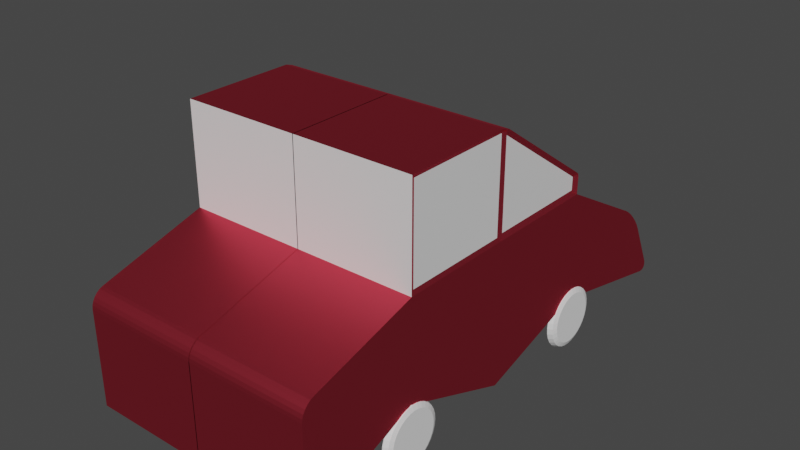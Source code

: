 # Source: Car.blend  (saved by Blender 2.82.7; exported with 4.5.12 LTS)
import bpy
from mathutils import Matrix  # noqa: F401  (used for matrix-valued properties, if any)

bpy.ops.wm.read_factory_settings(use_empty=True)
scene = bpy.context.scene
scene.name = 'Scene'

# ---- collections
col_collection = bpy.data.collections.new('Collection'); scene.collection.children.link(col_collection)

# ---- materials (node trees are filled in below, after node groups)
mat_material = bpy.data.materials.new('Material')
mat_material.alpha_threshold = 0.0
mat_material.use_transparent_shadow = False
mat_material.line_color = (0.0, 0.0, 0.0, 1.0)
mat_material_001 = bpy.data.materials.new('Material.001')
mat_material_001.use_transparent_shadow = False

# ---- material node trees
mat_material.use_nodes = True; mat_material.node_tree.nodes.clear()
_N = mat_material.node_tree.nodes; _L = mat_material.node_tree.links
n0 = _N.new('ShaderNodeOutputMaterial'); n0.name = 'Material Output'; n0.location = (300, 300)
n1 = _N.new('ShaderNodeBsdfAnisotropic'); n1.name = 'Glossy BSDF'; n1.location = (10, 300)
n1.distribution = 'GGX'
n1.inputs[0].default_value = (0.9799, 0.08868, 0.1397, 1.0)
n1.inputs[1].default_value = 0.4494
_L.new(n1.outputs[0], n0.inputs[0])
n0.is_active_output = True
mat_material_001.use_nodes = True; mat_material_001.node_tree.nodes.clear()
_N = mat_material_001.node_tree.nodes; _L = mat_material_001.node_tree.links
n0 = _N.new('ShaderNodeOutputMaterial'); n0.name = 'Material Output'; n0.location = (300, 300)
n1 = _N.new('ShaderNodeBsdfPrincipled'); n1.name = 'Principled BSDF'; n1.location = (10, 300)
n1.distribution = 'GGX'
n1.subsurface_method = 'BURLEY'
n1.inputs[3].default_value = 1.45
n1.inputs[27].default_value = (0.0, 0.0, 0.0, 1.0)
n1.inputs[28].default_value = 1.0
_L.new(n1.outputs[0], n0.inputs[0])
n0.is_active_output = True

# ---- world
world_world = bpy.data.worlds.new('World'); scene.world = world_world
world_world.use_nodes = True; world_world.node_tree.nodes.clear()
_N = world_world.node_tree.nodes; _L = world_world.node_tree.links
n0 = _N.new('ShaderNodeOutputWorld'); n0.name = 'World Output'; n0.location = (300, 300)
n1 = _N.new('ShaderNodeBackground'); n1.name = 'Background'; n1.location = (10, 300)
n1.inputs[0].default_value = (0.05088, 0.05088, 0.05088, 1.0)
_L.new(n1.outputs[0], n0.inputs[0])
n0.is_active_output = True
world_world.color = (0.05088, 0.05088, 0.05088)
world_world.use_sun_shadow = False
world_world.sun_shadow_jitter_overblur = 0.0

# ---- meshes
me_cube = bpy.data.meshes.new('Cube')
me_cube.from_pydata([(0.006921, -1.0, -1.0), (-2.18, -1.0, -1.0), (-2.18, 1.198, -0.182), (0.006921, 1.198, 1.63), (-2.148, 1.273, 1.705), (0.006921, 1.198, -0.182), (-2.126, 5.38, 1.715), (0.006921, 5.466, -0.3618), (-2.18, 5.466, -0.3618), (0.006921, 5.466, 1.63), (-2.18, 3.332, -1.0), (0.006921, 3.332, 1.63), (-2.148, 3.257, 1.705), (0.006921, 3.332, -1.0), (0.006921, 1.198, 3.471), (-2.148, 1.273, 3.396), (-2.148, 3.257, 3.396), (-2.126, 5.38, 1.954), (-2.18, 1.198, 1.63), (-2.126, 3.417, 1.715), (-2.18, 1.198, 3.471), (-2.126, 3.417, 3.309), (-2.18, 3.332, 1.63), (-2.18, 5.466, 1.63), (0.006921, 5.466, 1.957), (0.006921, 5.431, 2.023), (0.006921, 5.455, 1.994), (-2.18, 5.431, 2.023), (-2.18, 5.466, 1.957), (-2.16, 5.433, 1.982), (-2.18, 5.455, 1.994), (0.006921, 7.78, 0.08515), (0.006921, 7.243, 0.6469), (0.006921, 7.721, 0.1863), (0.006921, 7.642, 0.2939), (0.006921, 7.548, 0.4007), (0.006921, 7.445, 0.4995), (0.006921, 7.341, 0.5835), (-2.18, 7.243, 0.6469), (-2.18, 7.78, 0.08515), (-2.18, 7.341, 0.5835), (-2.18, 7.445, 0.4995), (-2.18, 7.548, 0.4007), (-2.18, 7.642, 0.2939), (-2.18, 7.721, 0.1863), (0.006921, 8.034, -0.9367), (0.006921, 8.188, -0.7401), (0.006921, 8.077, -0.9434), (0.006921, 8.115, -0.9435), (0.006921, 8.148, -0.9371), (0.006921, 8.176, -0.9243), (0.006921, 8.196, -0.9053), (0.006921, 8.21, -0.8808), (0.006921, 8.216, -0.8512), (0.006921, 8.214, -0.8173), (0.006921, 8.205, -0.78), (-2.18, 8.188, -0.7401), (-2.18, 8.034, -0.9367), (-2.18, 8.205, -0.78), (-2.18, 8.214, -0.8173), (-2.18, 8.216, -0.8512), (-2.18, 8.21, -0.8808), (-2.18, 8.196, -0.9053), (-2.18, 8.176, -0.9243), (-2.18, 8.148, -0.9371), (-2.18, 8.115, -0.9435), (-2.18, 8.077, -0.9434), (0.006921, 3.396, 3.427), (0.006921, 3.254, 3.471), (0.006921, 3.332, 3.393), (-2.18, 3.254, 3.471), (-2.18, 3.396, 3.427), (-2.158, 3.367, 3.405), (-2.18, 3.332, 3.393), (-2.158, 3.279, 3.418), (0.006921, -0.7711, 1.066), (0.006921, -1.0, 0.7619), (0.006921, -0.8303, 1.041), (0.006921, -0.8855, 1.001), (0.006921, -0.933, 0.9495), (0.006921, -0.9693, 0.8897), (0.006921, -0.9922, 0.8257), (-2.18, -1.0, 0.7619), (-2.18, -0.7711, 1.066), (-2.18, -0.9922, 0.8257), (-2.18, -0.9693, 0.8897), (-2.18, -0.933, 0.9495), (-2.18, -0.8855, 1.001), (-2.18, -0.8303, 1.041), (-0.006921, -1.0, -1.0), (2.18, -1.0, -1.0), (2.18, 1.198, -0.182), (-0.006921, 1.198, 1.63), (2.148, 1.273, 1.705), (-0.006921, 1.198, -0.182), (2.126, 5.38, 1.715), (-0.006921, 5.466, -0.3618), (2.18, 5.466, -0.3618), (-0.006921, 5.466, 1.63), (2.18, 3.332, -1.0), (-0.006921, 3.332, 1.63), (2.148, 3.257, 1.705), (-0.006921, 3.332, -1.0), (-0.006921, 1.198, 3.471), (2.148, 1.273, 3.396), (2.148, 3.257, 3.396), (2.126, 5.38, 1.954), (2.18, 1.198, 1.63), (2.126, 3.417, 1.715), (2.18, 1.198, 3.471), (2.126, 3.417, 3.309), (2.18, 3.332, 1.63), (2.18, 5.466, 1.63), (-0.006921, 5.466, 1.957), (-0.006921, 5.431, 2.023), (-0.006921, 5.455, 1.994), (2.18, 5.431, 2.023), (2.18, 5.466, 1.957), (2.16, 5.433, 1.982), (2.18, 5.455, 1.994), (-0.006921, 7.78, 0.08515), (-0.006921, 7.243, 0.6469), (-0.006921, 7.721, 0.1863), (-0.006921, 7.642, 0.2939), (-0.006921, 7.548, 0.4007), (-0.006921, 7.445, 0.4995), (-0.006921, 7.341, 0.5835), (2.18, 7.243, 0.6469), (2.18, 7.78, 0.08515), (2.18, 7.341, 0.5835), (2.18, 7.445, 0.4995), (2.18, 7.548, 0.4007), (2.18, 7.642, 0.2939), (2.18, 7.721, 0.1863), (-0.006921, 8.034, -0.9367), (-0.006921, 8.188, -0.7401), (-0.006921, 8.077, -0.9434), (-0.006921, 8.115, -0.9435), (-0.006921, 8.148, -0.9371), (-0.006921, 8.176, -0.9243), (-0.006921, 8.196, -0.9053), (-0.006921, 8.21, -0.8808), (-0.006921, 8.216, -0.8512), (-0.006921, 8.214, -0.8173), (-0.006921, 8.205, -0.78), (2.18, 8.188, -0.7401), (2.18, 8.034, -0.9367), (2.18, 8.205, -0.78), (2.18, 8.214, -0.8173), (2.18, 8.216, -0.8512), (2.18, 8.21, -0.8808), (2.18, 8.196, -0.9053), (2.18, 8.176, -0.9243), (2.18, 8.148, -0.9371), (2.18, 8.115, -0.9435), (2.18, 8.077, -0.9434), (-0.006921, 3.396, 3.427), (-0.006921, 3.254, 3.471), (-0.006921, 3.332, 3.393), (2.18, 3.254, 3.471), (2.18, 3.396, 3.427), (2.158, 3.367, 3.405), (2.18, 3.332, 3.393), (2.158, 3.279, 3.418), (-0.006921, -0.7711, 1.066), (-0.006921, -1.0, 0.7619), (-0.006921, -0.8303, 1.041), (-0.006921, -0.8855, 1.001), (-0.006921, -0.933, 0.9495), (-0.006921, -0.9693, 0.8897), (-0.006921, -0.9922, 0.8257), (2.18, -1.0, 0.7619), (2.18, -0.7711, 1.066), (2.18, -0.9922, 0.8257), (2.18, -0.9693, 0.8897), (2.18, -0.933, 0.9495), (2.18, -0.8855, 1.001), (2.18, -0.8303, 1.041)], [], [(1, 82, 84, 85, 86, 87, 88, 83, 18, 2), (3, 18, 83, 75), (2, 5, 0, 1), (0, 76, 82, 1), (32, 38, 23, 9), (13, 11, 3, 5), (10, 13, 5, 2), (12, 16, 74, 73, 22), (45, 47, 48, 49, 50, 51, 52, 53, 54, 55, 46, 31, 33, 34, 35, 36, 37, 32, 9, 7), (57, 45, 7, 8), (10, 22, 23, 8), (2, 18, 22, 10), (68, 70, 20, 14), (8, 7, 13, 10), (7, 9, 11, 13), (25, 27, 71, 67), (3, 11, 69, 68, 14), (6, 19, 21, 17), (9, 23, 28, 24), (12, 4, 15, 16), (18, 3, 14, 20), (4, 12, 22, 18), (21, 19, 22, 73, 72), (15, 4, 18, 20), (19, 6, 23, 22), (6, 17, 29, 28, 23), (17, 21, 72, 71, 27, 29), (27, 30, 29), (30, 28, 29), (27, 25, 26, 30), (30, 26, 24, 28), (16, 15, 20, 70, 74), (38, 32, 37, 40), (40, 37, 36, 41), (41, 36, 35, 42), (42, 35, 34, 43), (43, 34, 33, 44), (44, 33, 31, 39), (8, 23, 38, 40, 41, 42, 43, 44, 39, 56, 58, 59, 60, 61, 62, 63, 64, 65, 66, 57), (45, 57, 66, 47), (47, 66, 65, 48), (48, 65, 64, 49), (49, 64, 63, 50), (50, 63, 62, 51), (51, 62, 61, 52), (52, 61, 60, 53), (53, 60, 59, 54), (54, 59, 58, 55), (55, 58, 56, 46), (56, 39, 31, 46), (67, 68, 69), (70, 71, 72, 73, 74), (70, 68, 67, 71), (11, 9, 24, 26, 25, 67, 69), (75, 83, 88, 77), (77, 88, 87, 78), (78, 87, 86, 79), (79, 86, 85, 80), (80, 85, 84, 81), (81, 84, 82, 76), (5, 3, 75, 77, 78, 79, 80, 81, 76, 0), (90, 91, 107, 172, 177, 176, 175, 174, 173, 171), (92, 164, 172, 107), (91, 90, 89, 94), (89, 90, 171, 165), (121, 98, 112, 127), (102, 94, 92, 100), (99, 91, 94, 102), (101, 111, 162, 163, 105), (134, 96, 98, 121, 126, 125, 124, 123, 122, 120, 135, 144, 143, 142, 141, 140, 139, 138, 137, 136), (146, 97, 96, 134), (99, 97, 112, 111), (91, 99, 111, 107), (157, 103, 109, 159), (97, 99, 102, 96), (96, 102, 100, 98), (114, 156, 160, 116), (92, 103, 157, 158, 100), (95, 106, 110, 108), (98, 113, 117, 112), (101, 105, 104, 93), (107, 109, 103, 92), (93, 107, 111, 101), (110, 161, 162, 111, 108), (104, 109, 107, 93), (108, 111, 112, 95), (95, 112, 117, 118, 106), (106, 118, 116, 160, 161, 110), (116, 118, 119), (119, 118, 117), (116, 119, 115, 114), (119, 117, 113, 115), (105, 163, 159, 109, 104), (127, 129, 126, 121), (129, 130, 125, 126), (130, 131, 124, 125), (131, 132, 123, 124), (132, 133, 122, 123), (133, 128, 120, 122), (97, 146, 155, 154, 153, 152, 151, 150, 149, 148, 147, 145, 128, 133, 132, 131, 130, 129, 127, 112), (134, 136, 155, 146), (136, 137, 154, 155), (137, 138, 153, 154), (138, 139, 152, 153), (139, 140, 151, 152), (140, 141, 150, 151), (141, 142, 149, 150), (142, 143, 148, 149), (143, 144, 147, 148), (144, 135, 145, 147), (145, 135, 120, 128), (156, 158, 157), (159, 163, 162, 161, 160), (159, 160, 156, 157), (100, 158, 156, 114, 115, 113, 98), (164, 166, 177, 172), (166, 167, 176, 177), (167, 168, 175, 176), (168, 169, 174, 175), (169, 170, 173, 174), (170, 165, 171, 173), (94, 89, 165, 170, 169, 168, 167, 166, 164, 92)])
me_cube.polygons.foreach_set('material_index', [0, 0, 0, 0, 0, 0, 0, 0, 0, 0, 0, 0, 0, 0, 0, 1, 0, 1, 0, 1, 1, 0, 0, 0, 0, 0, 0, 0, 0, 0, 0, 0, 0, 0, 0, 0, 0, 0, 0, 0, 0, 0, 0, 0, 0, 0, 0, 0, 0, 0, 0, 0, 0, 0, 0, 0, 0, 0, 0, 0, 0, 0, 0, 0, 0, 0, 0, 0, 0, 0, 0, 0, 0, 0, 0, 0, 1, 0, 1, 0, 1, 1, 0, 0, 0, 0, 0, 0, 0, 0, 0, 0, 0, 0, 0, 0, 0, 0, 0, 0, 0, 0, 0, 0, 0, 0, 0, 0, 0, 0, 0, 0, 0, 0, 0, 0, 0, 0, 0, 0, 0, 0])
_uv = me_cube.uv_layers.new(name='UVMap')
_uv.uv.foreach_set('vector', [0.375, 0.0, 0.5952, 0.0, 0.6029, 0.0002268, 0.61, 0.0008916, 0.6161, 0.001949, 0.6209, 0.003328, 0.6239, 0.004933, 0.625, 0.006655, 0.625, 0.06391, 0.375, 0.06391, 0.625, 0.6861, 0.875, 0.6861, 0.875, 0.7433, 0.625, 0.7433, 0.125, 0.6861, 0.375, 0.6861, 0.375, 0.75, 0.125, 0.75, 0.375, 0.75, 0.5952, 0.75, 0.5952, 1.0, 0.375, 1.0, 0.625, 0.5104, 0.875, 0.5104, 0.875, 0.562, 0.625, 0.562, 0.375, 0.6241, 0.625, 0.6241, 0.625, 0.6861, 0.375, 0.6861, 0.125, 0.6241, 0.375, 0.6241, 0.375, 0.6861, 0.125, 0.6861, 0.625, 0.1238, 0.625, 0.1238, 0.625, 0.1244, 0.625, 0.1259, 0.625, 0.1259, 0.375, 0.5062, 0.3755, 0.5052, 0.3771, 0.5043, 0.3797, 0.5034, 0.3833, 0.5026, 0.3878, 0.5019, 0.3932, 0.5012, 0.3993, 0.5007, 0.4059, 0.5003, 0.4128, 0.5001, 0.4198, 0.5, 0.5621, 0.5, 0.579, 0.5002, 0.5959, 0.501, 0.6107, 0.5023, 0.619, 0.5047, 0.6235, 0.5076, 0.625, 0.5104, 0.625, 0.562, 0.375, 0.562, 0.125, 0.5062, 0.375, 0.5062, 0.375, 0.562, 0.125, 0.562, 0.375, 0.1259, 0.625, 0.1259, 0.625, 0.188, 0.375, 0.188, 0.375, 0.06391, 0.625, 0.06391, 0.625, 0.1259, 0.375, 0.1259, 0.625, 0.6263, 0.875, 0.6263, 0.875, 0.6861, 0.625, 0.6861, 0.125, 0.562, 0.375, 0.562, 0.375, 0.6241, 0.125, 0.6241, 0.375, 0.562, 0.625, 0.562, 0.625, 0.6241, 0.375, 0.6241, 0.625, 0.563, 0.875, 0.563, 0.875, 0.6222, 0.625, 0.6222, 0.625, 0.6861, 0.625, 0.6241, 0.625, 0.6241, 0.625, 0.6263, 0.625, 0.6861, 0.625, 0.1855, 0.625, 0.1284, 0.625, 0.1284, 0.625, 0.1855, 0.625, 0.562, 0.875, 0.562, 0.875, 0.562, 0.625, 0.562, 0.625, 0.1238, 0.625, 0.0661, 0.625, 0.0661, 0.625, 0.1238, 0.875, 0.6861, 0.625, 0.6861, 0.625, 0.6861, 0.875, 0.6861, 0.625, 0.0661, 0.625, 0.1238, 0.625, 0.1259, 0.625, 0.06391, 0.625, 0.1284, 0.625, 0.1284, 0.625, 0.1259, 0.625, 0.1259, 0.625, 0.127, 0.625, 0.0661, 0.625, 0.0661, 0.625, 0.06391, 0.625, 0.06391, 0.625, 0.1284, 0.625, 0.1855, 0.625, 0.188, 0.625, 0.1259, 0.625, 0.1855, 0.625, 0.1855, 0.625, 0.187, 0.625, 0.188, 0.625, 0.188, 0.625, 0.1855, 0.625, 0.1284, 0.625, 0.127, 0.625, 0.1278, 0.625, 0.187, 0.625, 0.187, 0.875, 0.563, 0.875, 0.5622, 0.8726, 0.562, 0.875, 0.5622, 0.875, 0.562, 0.8726, 0.562, 0.875, 0.563, 0.625, 0.563, 0.625, 0.5621, 0.875, 0.562, 0.875, 0.562, 0.625, 0.5621, 0.625, 0.562, 0.875, 0.562, 0.625, 0.1238, 0.625, 0.0661, 0.625, 0.06391, 0.625, 0.1237, 0.625, 0.1244, 0.875, 0.5104, 0.625, 0.5104, 0.625, 0.5074, 0.875, 0.5074, 0.875, 0.5074, 0.625, 0.5074, 0.625, 0.504, 0.875, 0.504, 0.875, 0.504, 0.625, 0.504, 0.625, 0.5, 0.875, 0.5, 0.625, 0.25, 0.625, 0.5, 0.6005, 0.5, 0.6005, 0.25, 0.6005, 0.25, 0.6005, 0.5, 0.5801, 0.5, 0.5801, 0.25, 0.5801, 0.25, 0.5801, 0.5, 0.5621, 0.5, 0.5621, 0.25, 0.375, 0.188, 0.625, 0.188, 0.625, 0.2396, 0.6235, 0.2424, 0.619, 0.2453, 0.6107, 0.2477, 0.5959, 0.249, 0.579, 0.2498, 0.5621, 0.25, 0.4198, 0.25, 0.4128, 0.2499, 0.4059, 0.2497, 0.3993, 0.2493, 0.3932, 0.2488, 0.3878, 0.2481, 0.3833, 0.2474, 0.3797, 0.2466, 0.3771, 0.2457, 0.3755, 0.2448, 0.375, 0.2438, 0.375, 0.5062, 0.125, 0.5062, 0.125, 0.5052, 0.375, 0.5052, 0.375, 0.5052, 0.125, 0.5052, 0.125, 0.5044, 0.375, 0.5044, 0.375, 0.5044, 0.125, 0.5044, 0.125, 0.5038, 0.375, 0.5038, 0.375, 0.5038, 0.125, 0.5038, 0.125, 0.5033, 0.375, 0.5033, 0.375, 0.5033, 0.125, 0.5033, 0.125, 0.5, 0.375, 0.5, 0.375, 0.5, 0.375, 0.25, 0.3989, 0.25, 0.3989, 0.5, 0.3989, 0.5, 0.3989, 0.25, 0.4025, 0.25, 0.4025, 0.5, 0.4025, 0.5, 0.4025, 0.25, 0.4073, 0.25, 0.4073, 0.5, 0.4073, 0.5, 0.4073, 0.25, 0.4131, 0.25, 0.4131, 0.5, 0.4131, 0.5, 0.4131, 0.25, 0.4198, 0.25, 0.4198, 0.5, 0.4198, 0.25, 0.5621, 0.25, 0.5621, 0.5, 0.4198, 0.5, 0.625, 0.6222, 0.625, 0.6256, 0.625, 0.6241, 0.875, 0.6263, 0.875, 0.6241, 0.8725, 0.6241, 0.875, 0.6241, 0.875, 0.6256, 0.875, 0.6263, 0.625, 0.6263, 0.625, 0.6222, 0.875, 0.6222, 0.625, 0.6241, 0.625, 0.562, 0.625, 0.562, 0.625, 0.5621, 0.625, 0.563, 0.625, 0.6222, 0.625, 0.6241, 0.625, 0.7433, 0.875, 0.7433, 0.875, 0.7451, 0.625, 0.7451, 0.625, 0.7451, 0.875, 0.7451, 0.875, 0.7469, 0.625, 0.7469, 0.625, 0.7469, 0.875, 0.7469, 0.875, 0.75, 0.625, 0.75, 0.625, 0.75, 0.625, 1.0, 0.6112, 1.0, 0.6112, 0.75, 0.6112, 0.75, 0.6112, 1.0, 0.6032, 1.0, 0.6032, 0.75, 0.6032, 0.75, 0.6032, 1.0, 0.5952, 1.0, 0.5952, 0.75, 0.375, 0.6861, 0.625, 0.6861, 0.625, 0.7433, 0.6239, 0.7451, 0.6209, 0.7467, 0.6161, 0.7481, 0.61, 0.7491, 0.6029, 0.7498, 0.5952, 0.75, 0.375, 0.75, 0.375, 0.0, 0.375, 0.06391, 0.625, 0.06391, 0.625, 0.006655, 0.6239, 0.004933, 0.6209, 0.003328, 0.6161, 0.001949, 0.61, 0.0008916, 0.6029, 0.0002268, 0.5952, 0.0, 0.625, 0.6861, 0.625, 0.7433, 0.875, 0.7433, 0.875, 0.6861, 0.125, 0.6861, 0.125, 0.75, 0.375, 0.75, 0.375, 0.6861, 0.375, 0.75, 0.375, 1.0, 0.5952, 1.0, 0.5952, 0.75, 0.625, 0.5104, 0.625, 0.562, 0.875, 0.562, 0.875, 0.5104, 0.375, 0.6241, 0.375, 0.6861, 0.625, 0.6861, 0.625, 0.6241, 0.125, 0.6241, 0.125, 0.6861, 0.375, 0.6861, 0.375, 0.6241, 0.625, 0.1238, 0.625, 0.1259, 0.625, 0.1259, 0.625, 0.1244, 0.625, 0.1238, 0.375, 0.5062, 0.375, 0.562, 0.625, 0.562, 0.625, 0.5104, 0.6235, 0.5076, 0.619, 0.5047, 0.6107, 0.5023, 0.5959, 0.501, 0.579, 0.5002, 0.5621, 0.5, 0.4198, 0.5, 0.4128, 0.5001, 0.4059, 0.5003, 0.3993, 0.5007, 0.3932, 0.5012, 0.3878, 0.5019, 0.3833, 0.5026, 0.3797, 0.5034, 0.3771, 0.5043, 0.3755, 0.5052, 0.125, 0.5062, 0.125, 0.562, 0.375, 0.562, 0.375, 0.5062, 0.375, 0.1259, 0.375, 0.188, 0.625, 0.188, 0.625, 0.1259, 0.375, 0.06391, 0.375, 0.1259, 0.625, 0.1259, 0.625, 0.06391, 0.625, 0.6263, 0.625, 0.6861, 0.875, 0.6861, 0.875, 0.6263, 0.125, 0.562, 0.125, 0.6241, 0.375, 0.6241, 0.375, 0.562, 0.375, 0.562, 0.375, 0.6241, 0.625, 0.6241, 0.625, 0.562, 0.625, 0.563, 0.625, 0.6222, 0.875, 0.6222, 0.875, 0.563, 0.625, 0.6861, 0.625, 0.6861, 0.625, 0.6263, 0.625, 0.6241, 0.625, 0.6241, 0.625, 0.1855, 0.625, 0.1855, 0.625, 0.1284, 0.625, 0.1284, 0.625, 0.562, 0.625, 0.562, 0.875, 0.562, 0.875, 0.562, 0.625, 0.1238, 0.625, 0.1238, 0.625, 0.0661, 0.625, 0.0661, 0.875, 0.6861, 0.875, 0.6861, 0.625, 0.6861, 0.625, 0.6861, 0.625, 0.0661, 0.625, 0.06391, 0.625, 0.1259, 0.625, 0.1238, 0.625, 0.1284, 0.625, 0.127, 0.625, 0.1259, 0.625, 0.1259, 0.625, 0.1284, 0.625, 0.0661, 0.625, 0.06391, 0.625, 0.06391, 0.625, 0.0661, 0.625, 0.1284, 0.625, 0.1259, 0.625, 0.188, 0.625, 0.1855, 0.625, 0.1855, 0.625, 0.188, 0.625, 0.188, 0.625, 0.187, 0.625, 0.1855, 0.625, 0.1855, 0.625, 0.187, 0.625, 0.187, 0.625, 0.1278, 0.625, 0.127, 0.625, 0.1284, 0.875, 0.563, 0.8726, 0.562, 0.875, 0.5622, 0.875, 0.5622, 0.8726, 0.562, 0.875, 0.562, 0.875, 0.563, 0.875, 0.562, 0.625, 0.5621, 0.625, 0.563, 0.875, 0.562, 0.875, 0.562, 0.625, 0.562, 0.625, 0.5621, 0.625, 0.1238, 0.625, 0.1244, 0.625, 0.1237, 0.625, 0.06391, 0.625, 0.0661, 0.875, 0.5104, 0.875, 0.5074, 0.625, 0.5074, 0.625, 0.5104, 0.875, 0.5074, 0.875, 0.504, 0.625, 0.504, 0.625, 0.5074, 0.875, 0.504, 0.875, 0.5, 0.625, 0.5, 0.625, 0.504, 0.625, 0.25, 0.6005, 0.25, 0.6005, 0.5, 0.625, 0.5, 0.6005, 0.25, 0.5801, 0.25, 0.5801, 0.5, 0.6005, 0.5, 0.5801, 0.25, 0.5621, 0.25, 0.5621, 0.5, 0.5801, 0.5, 0.375, 0.188, 0.375, 0.2438, 0.3755, 0.2448, 0.3771, 0.2457, 0.3797, 0.2466, 0.3833, 0.2474, 0.3878, 0.2481, 0.3932, 0.2488, 0.3993, 0.2493, 0.4059, 0.2497, 0.4128, 0.2499, 0.4198, 0.25, 0.5621, 0.25, 0.579, 0.2498, 0.5959, 0.249, 0.6107, 0.2477, 0.619, 0.2453, 0.6235, 0.2424, 0.625, 0.2396, 0.625, 0.188, 0.375, 0.5062, 0.375, 0.5052, 0.125, 0.5052, 0.125, 0.5062, 0.375, 0.5052, 0.375, 0.5044, 0.125, 0.5044, 0.125, 0.5052, 0.375, 0.5044, 0.375, 0.5038, 0.125, 0.5038, 0.125, 0.5044, 0.375, 0.5038, 0.375, 0.5033, 0.125, 0.5033, 0.125, 0.5038, 0.375, 0.5033, 0.375, 0.5, 0.125, 0.5, 0.125, 0.5033, 0.375, 0.5, 0.3989, 0.5, 0.3989, 0.25, 0.375, 0.25, 0.3989, 0.5, 0.4025, 0.5, 0.4025, 0.25, 0.3989, 0.25, 0.4025, 0.5, 0.4073, 0.5, 0.4073, 0.25, 0.4025, 0.25, 0.4073, 0.5, 0.4131, 0.5, 0.4131, 0.25, 0.4073, 0.25, 0.4131, 0.5, 0.4198, 0.5, 0.4198, 0.25, 0.4131, 0.25, 0.4198, 0.25, 0.4198, 0.5, 0.5621, 0.5, 0.5621, 0.25, 0.625, 0.6222, 0.625, 0.6241, 0.625, 0.6256, 0.875, 0.6263, 0.875, 0.6256, 0.875, 0.6241, 0.8725, 0.6241, 0.875, 0.6241, 0.875, 0.6263, 0.875, 0.6222, 0.625, 0.6222, 0.625, 0.6263, 0.625, 0.6241, 0.625, 0.6241, 0.625, 0.6222, 0.625, 0.563, 0.625, 0.5621, 0.625, 0.562, 0.625, 0.562, 0.625, 0.7433, 0.625, 0.7451, 0.875, 0.7451, 0.875, 0.7433, 0.625, 0.7451, 0.625, 0.7469, 0.875, 0.7469, 0.875, 0.7451, 0.625, 0.7469, 0.625, 0.75, 0.875, 0.75, 0.875, 0.7469, 0.625, 0.75, 0.6112, 0.75, 0.6112, 1.0, 0.625, 1.0, 0.6112, 0.75, 0.6032, 0.75, 0.6032, 1.0, 0.6112, 1.0, 0.6032, 0.75, 0.5952, 0.75, 0.5952, 1.0, 0.6032, 1.0, 0.375, 0.6861, 0.375, 0.75, 0.5952, 0.75, 0.6029, 0.7498, 0.61, 0.7491, 0.6161, 0.7481, 0.6209, 0.7467, 0.6239, 0.7451, 0.625, 0.7433, 0.625, 0.6861])
me_cube.materials.append(mat_material)
me_cube.materials.append(mat_material_001)
me_cube.use_remesh_preserve_volume = False
me_cube.use_remesh_preserve_attributes = False
me_cube.use_mirror_vertex_groups = False
me_cube.update()
me_circle = bpy.data.meshes.new('Circle')
me_circle.from_pydata([(0.0, 1.0, 0.0), (-0.1951, 0.9808, 0.0), (-0.3827, 0.9239, 0.0), (-0.5556, 0.8315, 0.0), (-0.7071, 0.7071, 0.0), (-0.8315, 0.5556, 0.0), (-0.9239, 0.3827, 0.0), (-0.9808, 0.1951, 0.0), (-1.0, 7.55e-08, 0.0), (-0.9808, -0.1951, 0.0), (-0.9239, -0.3827, 0.0), (-0.8315, -0.5556, 0.0), (-0.7071, -0.7071, 0.0), (-0.5556, -0.8315, 0.0), (-0.3827, -0.9239, 0.0), (-0.1951, -0.9808, 0.0), (3.258e-07, -1.0, 0.0), (0.1951, -0.9808, 0.0), (0.3827, -0.9239, 0.0), (0.5556, -0.8315, 0.0), (0.7071, -0.7071, 0.0), (0.8315, -0.5556, 0.0), (0.9239, -0.3827, 0.0), (0.9808, -0.1951, 0.0), (1.0, 9.656e-07, 0.0), (0.9808, 0.1951, 0.0), (0.9239, 0.3827, 0.0), (0.8315, 0.5556, 0.0), (0.7071, 0.7071, 0.0), (0.5556, 0.8315, 0.0), (0.3827, 0.9239, 0.0), (0.1951, 0.9808, 0.0), (-0.1951, 0.9808, 0.02164), (-0.1581, 0.7947, 0.2105), (-0.1842, 0.9263, 0.1552), (-1.583e-07, 0.8102, 0.2105), (0.0, 1.0, 0.02164), (-4.657e-08, 0.9444, 0.1552), (-0.3827, 0.9239, 0.02164), (-0.3101, 0.7486, 0.2105), (-0.3614, 0.8725, 0.1552), (-0.5556, 0.8315, 0.02164), (-0.4501, 0.6737, 0.2105), (-0.5247, 0.7853, 0.1552), (-0.7071, 0.7071, 0.02164), (-0.5729, 0.5729, 0.2105), (-0.6678, 0.6678, 0.1552), (-0.8315, 0.5556, 0.02164), (-0.6737, 0.4501, 0.2105), (-0.7853, 0.5247, 0.1552), (-0.9239, 0.3827, 0.02164), (-0.7486, 0.3101, 0.2105), (-0.8725, 0.3614, 0.1552), (-0.9808, 0.1951, 0.02164), (-0.7947, 0.1581, 0.2105), (-0.9263, 0.1842, 0.1552), (-1.0, 7.55e-08, 0.02164), (-0.8102, 2.049e-08, 0.2105), (-0.9444, 5.926e-08, 0.1552), (-0.9808, -0.1951, 0.02164), (-0.7947, -0.1581, 0.2105), (-0.9263, -0.1842, 0.1552), (-0.9239, -0.3827, 0.02164), (-0.7486, -0.3101, 0.2105), (-0.8725, -0.3614, 0.1552), (-0.8315, -0.5556, 0.02164), (-0.6737, -0.4501, 0.2105), (-0.7853, -0.5247, 0.1552), (-0.7071, -0.7071, 0.02164), (-0.5729, -0.5729, 0.2105), (-0.6678, -0.6678, 0.1552), (-0.5556, -0.8315, 0.02164), (-0.4501, -0.6737, 0.2105), (-0.5247, -0.7853, 0.1552), (-0.3827, -0.9239, 0.02164), (-0.3101, -0.7486, 0.2105), (-0.3614, -0.8725, 0.1552), (-0.1951, -0.9808, 0.02164), (-0.1581, -0.7947, 0.2105), (-0.1842, -0.9263, 0.1552), (3.258e-07, -1.0, 0.02164), (2.086e-07, -0.8102, 0.2105), (2.915e-07, -0.9444, 0.1552), (0.1951, -0.9808, 0.02164), (0.1581, -0.7947, 0.2105), (0.1842, -0.9263, 0.1552), (0.3827, -0.9239, 0.02164), (0.3101, -0.7486, 0.2105), (0.3614, -0.8725, 0.1552), (0.5556, -0.8315, 0.02164), (0.4501, -0.6737, 0.2105), (0.5247, -0.7853, 0.1552), (0.7071, -0.7071, 0.02164), (0.5729, -0.5729, 0.2105), (0.6678, -0.6678, 0.1552), (0.8315, -0.5556, 0.02164), (0.6737, -0.4501, 0.2105), (0.7853, -0.5247, 0.1552), (0.9239, -0.3827, 0.02164), (0.7486, -0.3101, 0.2105), (0.8725, -0.3614, 0.1552), (0.9808, -0.1951, 0.02164), (0.7947, -0.1581, 0.2105), (0.9263, -0.1842, 0.1552), (1.0, 9.656e-07, 0.02164), (0.8102, 9.201e-07, 0.2105), (0.9444, 9.522e-07, 0.1552), (0.9808, 0.1951, 0.02164), (0.7947, 0.1581, 0.2105), (0.9263, 0.1842, 0.1552), (0.9239, 0.3827, 0.02164), (0.7486, 0.3101, 0.2105), (0.8725, 0.3614, 0.1552), (0.8315, 0.5556, 0.02164), (0.6737, 0.4501, 0.2105), (0.7853, 0.5247, 0.1552), (0.7071, 0.7071, 0.02164), (0.5729, 0.5729, 0.2105), (0.6678, 0.6678, 0.1552), (0.5556, 0.8315, 0.02164), (0.4501, 0.6737, 0.2105), (0.5247, 0.7853, 0.1552), (0.3827, 0.9239, 0.02164), (0.3101, 0.7486, 0.2105), (0.3614, 0.8725, 0.1552), (0.1951, 0.9808, 0.02164), (0.1581, 0.7947, 0.2105), (0.1842, 0.9263, 0.1552)], [], [(1, 0, 31, 30, 29, 28, 27, 26, 25, 24, 23, 22, 21, 20, 19, 18, 17, 16, 15, 14, 13, 12, 11, 10, 9, 8, 7, 6, 5, 4, 3, 2), (1, 2, 38, 32), (25, 26, 110, 107), (12, 13, 71, 68), (26, 27, 113, 110), (13, 14, 74, 71), (27, 28, 116, 113), (14, 15, 77, 74), (33, 39, 42, 45, 48, 51, 54, 57, 60, 63, 66, 69, 72, 75, 78, 81, 84, 87, 90, 93, 96, 99, 102, 105, 108, 111, 114, 117, 120, 123, 126, 35), (28, 29, 119, 116), (15, 16, 80, 77), (31, 0, 36, 125), (29, 30, 122, 119), (16, 17, 83, 80), (3, 4, 44, 41), (30, 31, 125, 122), (17, 18, 86, 83), (4, 5, 47, 44), (18, 19, 89, 86), (5, 6, 50, 47), (2, 3, 41, 38), (19, 20, 92, 89), (6, 7, 53, 50), (20, 21, 95, 92), (7, 8, 56, 53), (21, 22, 98, 95), (8, 9, 59, 56), (22, 23, 101, 98), (9, 10, 62, 59), (23, 24, 104, 101), (10, 11, 65, 62), (24, 25, 107, 104), (11, 12, 68, 65), (33, 35, 37, 34), (34, 37, 36, 32), (39, 33, 34, 40), (40, 34, 32, 38), (42, 39, 40, 43), (43, 40, 38, 41), (45, 42, 43, 46), (46, 43, 41, 44), (48, 45, 46, 49), (49, 46, 44, 47), (51, 48, 49, 52), (52, 49, 47, 50), (54, 51, 52, 55), (55, 52, 50, 53), (57, 54, 55, 58), (58, 55, 53, 56), (60, 57, 58, 61), (61, 58, 56, 59), (63, 60, 61, 64), (64, 61, 59, 62), (66, 63, 64, 67), (67, 64, 62, 65), (69, 66, 67, 70), (70, 67, 65, 68), (72, 69, 70, 73), (73, 70, 68, 71), (75, 72, 73, 76), (76, 73, 71, 74), (78, 75, 76, 79), (79, 76, 74, 77), (81, 78, 79, 82), (82, 79, 77, 80), (84, 81, 82, 85), (85, 82, 80, 83), (87, 84, 85, 88), (88, 85, 83, 86), (90, 87, 88, 91), (91, 88, 86, 89), (93, 90, 91, 94), (94, 91, 89, 92), (96, 93, 94, 97), (97, 94, 92, 95), (99, 96, 97, 100), (100, 97, 95, 98), (102, 99, 100, 103), (103, 100, 98, 101), (105, 102, 103, 106), (106, 103, 101, 104), (108, 105, 106, 109), (109, 106, 104, 107), (111, 108, 109, 112), (112, 109, 107, 110), (114, 111, 112, 115), (115, 112, 110, 113), (117, 114, 115, 118), (118, 115, 113, 116), (120, 117, 118, 121), (121, 118, 116, 119), (123, 120, 121, 124), (124, 121, 119, 122), (126, 123, 124, 127), (127, 124, 122, 125), (35, 126, 127, 37), (37, 127, 125, 36), (0, 1, 32, 36)])
_uv = me_circle.uv_layers.new(name='UVMap')
_uv.uv.foreach_set('vector', [0.0, 0.0, 0.0, 0.0, 0.0, 0.0, 0.0, 0.0, 0.0, 0.0, 0.0, 0.0, 0.0, 0.0, 0.0, 0.0, 0.0, 0.0, 0.0, 0.0, 0.0, 0.0, 0.0, 0.0, 0.0, 0.0, 0.0, 0.0, 0.0, 0.0, 0.0, 0.0, 0.0, 0.0, 0.0, 0.0, 0.0, 0.0, 0.0, 0.0, 0.0, 0.0, 0.0, 0.0, 0.0, 0.0, 0.0, 0.0, 0.0, 0.0, 0.0, 0.0, 0.0, 0.0, 0.0, 0.0, 0.0, 0.0, 0.0, 0.0, 0.0, 0.0, 0.0, 0.0, 0.0, 0.0, 0.0, 0.0, 0.0, 0.0, 0.0, 0.0, 0.0, 0.0, 0.0, 0.0, 0.0, 0.0, 0.0, 0.0, 0.0, 0.0, 0.0, 0.0, 0.0, 0.0, 0.0, 0.0, 0.0, 0.0, 0.0, 0.0, 0.0, 0.0, 0.0, 0.0, 0.0, 0.0, 0.0, 0.0, 0.0, 0.0, 0.0, 0.0, 0.0, 0.0, 0.0, 0.0, 0.0, 0.0, 0.0, 0.0, 0.0, 0.0, 0.0, 0.0, 0.0, 0.0, 0.0, 0.0, 0.0, 0.0, 0.0, 0.0, 0.0, 0.0, 0.0, 0.0, 0.0, 0.0, 0.0, 0.0, 0.0, 0.0, 0.0, 0.0, 0.0, 0.0, 0.0, 0.0, 0.0, 0.0, 0.0, 0.0, 0.0, 0.0, 0.0, 0.0, 0.0, 0.0, 0.0, 0.0, 0.0, 0.0, 0.0, 0.0, 0.0, 0.0, 0.0, 0.0, 0.0, 0.0, 0.0, 0.0, 0.0, 0.0, 0.0, 0.0, 0.0, 0.0, 0.0, 0.0, 0.0, 0.0, 0.0, 0.0, 0.0, 0.0, 0.0, 0.0, 0.0, 0.0, 0.0, 0.0, 0.0, 0.0, 0.0, 0.0, 0.0, 0.0, 0.0, 0.0, 0.0, 0.0, 0.0, 0.0, 0.0, 0.0, 0.0, 0.0, 0.0, 0.0, 0.0, 0.0, 0.0, 0.0, 0.0, 0.0, 0.0, 0.0, 0.0, 0.0, 0.0, 0.0, 0.0, 0.0, 0.0, 0.0, 0.0, 0.0, 0.0, 0.0, 0.0, 0.0, 0.0, 0.0, 0.0, 0.0, 0.0, 0.0, 0.0, 0.0, 0.0, 0.0, 0.0, 0.0, 0.0, 0.0, 0.0, 0.0, 0.0, 0.0, 0.0, 0.0, 0.0, 0.0, 0.0, 0.0, 0.0, 0.0, 0.0, 0.0, 0.0, 0.0, 0.0, 0.0, 0.0, 0.0, 0.0, 0.0, 0.0, 0.0, 0.0, 0.0, 0.0, 0.0, 0.0, 0.0, 0.0, 0.0, 0.0, 0.0, 0.0, 0.0, 0.0, 0.0, 0.0, 0.0, 0.0, 0.0, 0.0, 0.0, 0.0, 0.0, 0.0, 0.0, 0.0, 0.0, 0.0, 0.0, 0.0, 0.0, 0.0, 0.0, 0.0, 0.0, 0.0, 0.0, 0.0, 0.0, 0.0, 0.0, 0.0, 0.0, 0.0, 0.0, 0.0, 0.0, 0.0, 0.0, 0.0, 0.0, 0.0, 0.0, 0.0, 0.0, 0.0, 0.0, 0.0, 0.0, 0.0, 0.0, 0.0, 0.0, 0.0, 0.0, 0.0, 0.0, 0.0, 0.0, 0.0, 0.0, 0.0, 0.0, 0.0, 0.0, 0.0, 0.0, 0.0, 0.0, 0.0, 0.0, 0.0, 0.0, 0.0, 0.0, 0.0, 0.0, 0.0, 0.0, 0.0, 0.0, 0.0, 0.0, 0.0, 0.0, 0.0, 0.0, 0.0, 0.0, 0.0, 0.0, 0.0, 0.0, 0.0, 0.0, 0.0, 0.0, 0.0, 0.0, 0.0, 0.0, 0.0, 0.0, 0.0, 0.0, 0.0, 0.0, 0.0, 0.0, 0.0, 0.0, 0.0, 0.0, 0.0, 0.0, 0.0, 0.0, 0.0, 0.0, 0.0, 0.0, 0.0, 0.0, 0.0, 0.0, 0.0, 0.0, 0.0, 0.0, 0.0, 0.0, 0.0, 0.0, 0.0, 0.0, 0.0, 0.0, 0.0, 0.0, 0.0, 0.0, 0.0, 0.0, 0.0, 0.0, 0.0, 0.0, 0.0, 0.0, 0.0, 0.0, 0.0, 0.0, 0.0, 0.0, 0.0, 0.0, 0.0, 0.0, 0.0, 0.0, 0.0, 0.0, 0.0, 0.0, 0.0, 0.0, 0.0, 0.0, 0.0, 0.0, 0.0, 0.0, 0.0, 0.0, 0.0, 0.0, 0.0, 0.0, 0.0, 0.0, 0.0, 0.0, 0.0, 0.0, 0.0, 0.0, 0.0, 0.0, 0.0, 0.0, 0.0, 0.0, 0.0, 0.0, 0.0, 0.0, 0.0, 0.0, 0.0, 0.0, 0.0, 0.0, 0.0, 0.0, 0.0, 0.0, 0.0, 0.0, 0.0, 0.0, 0.0, 0.0, 0.0, 0.0, 0.0, 0.0, 0.0, 0.0, 0.0, 0.0, 0.0, 0.0, 0.0, 0.0, 0.0, 0.0, 0.0, 0.0, 0.0, 0.0, 0.0, 0.0, 0.0, 0.0, 0.0, 0.0, 0.0, 0.0, 0.0, 0.0, 0.0, 0.0, 0.0, 0.0, 0.0, 0.0, 0.0, 0.0, 0.0, 0.0, 0.0, 0.0, 0.0, 0.0, 0.0, 0.0, 0.0, 0.0, 0.0, 0.0, 0.0, 0.0, 0.0, 0.0, 0.0, 0.0, 0.0, 0.0, 0.0, 0.0, 0.0, 0.0, 0.0, 0.0, 0.0, 0.0, 0.0, 0.0, 0.0, 0.0, 0.0, 0.0, 0.0, 0.0, 0.0, 0.0, 0.0, 0.0, 0.0, 0.0, 0.0, 0.0, 0.0, 0.0, 0.0, 0.0, 0.0, 0.0, 0.0, 0.0, 0.0, 0.0, 0.0, 0.0, 0.0, 0.0, 0.0, 0.0, 0.0, 0.0, 0.0, 0.0, 0.0, 0.0, 0.0, 0.0, 0.0, 0.0, 0.0, 0.0, 0.0, 0.0, 0.0, 0.0, 0.0, 0.0, 0.0, 0.0, 0.0, 0.0, 0.0, 0.0, 0.0, 0.0, 0.0, 0.0, 0.0, 0.0, 0.0, 0.0, 0.0, 0.0, 0.0, 0.0, 0.0, 0.0, 0.0, 0.0, 0.0, 0.0, 0.0, 0.0, 0.0, 0.0, 0.0, 0.0, 0.0, 0.0, 0.0, 0.0, 0.0, 0.0, 0.0, 0.0, 0.0, 0.0, 0.0, 0.0, 0.0, 0.0, 0.0, 0.0, 0.0, 0.0, 0.0, 0.0, 0.0, 0.0, 0.0, 0.0, 0.0, 0.0, 0.0, 0.0, 0.0, 0.0, 0.0, 0.0, 0.0, 0.0, 0.0, 0.0, 0.0, 0.0, 0.0, 0.0, 0.0, 0.0, 0.0, 0.0, 0.0, 0.0, 0.0, 0.0, 0.0, 0.0, 0.0, 0.0, 0.0, 0.0, 0.0, 0.0, 0.0, 0.0, 0.0, 0.0, 0.0, 0.0, 0.0, 0.0, 0.0, 0.0, 0.0, 0.0, 0.0, 0.0, 0.0, 0.0, 0.0, 0.0, 0.0, 0.0, 0.0, 0.0, 0.0, 0.0, 0.0, 0.0, 0.0, 0.0, 0.0, 0.0, 0.0, 0.0, 0.0, 0.0, 0.0, 0.0, 0.0, 0.0, 0.0, 0.0, 0.0, 0.0, 0.0, 0.0, 0.0, 0.0, 0.0, 0.0, 0.0, 0.0, 0.0, 0.0, 0.0, 0.0, 0.0, 0.0, 0.0, 0.0, 0.0, 0.0, 0.0, 0.0, 0.0, 0.0, 0.0, 0.0, 0.0, 0.0, 0.0, 0.0, 0.0, 0.0, 0.0, 0.0, 0.0, 0.0, 0.0, 0.0, 0.0, 0.0, 0.0, 0.0, 0.0, 0.0, 0.0, 0.0, 0.0, 0.0, 0.0, 0.0, 0.0, 0.0, 0.0, 0.0, 0.0, 0.0, 0.0, 0.0, 0.0, 0.0, 0.0, 0.0, 0.0, 0.0, 0.0, 0.0, 0.0, 0.0, 0.0, 0.0, 0.0, 0.0, 0.0, 0.0, 0.0, 0.0, 0.0, 0.0, 0.0, 0.0, 0.0, 0.0, 0.0, 0.0, 0.0, 0.0, 0.0, 0.0, 0.0, 0.0, 0.0, 0.0, 0.0, 0.0, 0.0, 0.0, 0.0, 0.0, 0.0, 0.0, 0.0, 0.0, 0.0, 0.0, 0.0, 0.0, 0.0, 0.0, 0.0, 0.0, 0.0, 0.0, 0.0, 0.0, 0.0, 0.0, 0.0, 0.0, 0.0, 0.0, 0.0, 0.0, 0.0, 0.0, 0.0, 0.0, 0.0, 0.0, 0.0, 0.0, 0.0, 0.0, 0.0, 0.0, 0.0, 0.0, 0.0, 0.0, 0.0, 0.0, 0.0, 0.0, 0.0, 0.0, 0.0, 0.0, 0.0, 0.0, 0.0, 0.0, 0.0, 0.0, 0.0, 0.0, 0.0, 0.0, 0.0, 0.0, 0.0, 0.0, 0.0, 0.0, 0.0, 0.0, 0.0, 0.0, 0.0, 0.0, 0.0, 0.0, 0.0, 0.0])
me_circle.use_remesh_fix_poles = True
me_circle.use_remesh_preserve_attributes = False
me_circle.use_mirror_vertex_groups = False
me_circle.update()
me_circle_001 = bpy.data.meshes.new('Circle.001')
me_circle_001.from_pydata([(0.0, 1.0, 0.0), (-0.1951, 0.9808, 0.0), (-0.3827, 0.9239, 0.0), (-0.5556, 0.8315, 0.0), (-0.7071, 0.7071, 0.0), (-0.8315, 0.5556, 0.0), (-0.9239, 0.3827, 0.0), (-0.9808, 0.1951, 0.0), (-1.0, 7.55e-08, 0.0), (-0.9808, -0.1951, 0.0), (-0.9239, -0.3827, 0.0), (-0.8315, -0.5556, 0.0), (-0.7071, -0.7071, 0.0), (-0.5556, -0.8315, 0.0), (-0.3827, -0.9239, 0.0), (-0.1951, -0.9808, 0.0), (3.258e-07, -1.0, 0.0), (0.1951, -0.9808, 0.0), (0.3827, -0.9239, 0.0), (0.5556, -0.8315, 0.0), (0.7071, -0.7071, 0.0), (0.8315, -0.5556, 0.0), (0.9239, -0.3827, 0.0), (0.9808, -0.1951, 0.0), (1.0, 9.656e-07, 0.0), (0.9808, 0.1951, 0.0), (0.9239, 0.3827, 0.0), (0.8315, 0.5556, 0.0), (0.7071, 0.7071, 0.0), (0.5556, 0.8315, 0.0), (0.3827, 0.9239, 0.0), (0.1951, 0.9808, 0.0), (-0.1951, 0.9808, 0.008853), (-0.1556, 0.7821, 0.2105), (-0.1835, 0.9226, 0.1514), (1.527e-07, 0.7974, 0.2105), (0.0, 1.0, 0.008853), (4.494e-08, 0.9407, 0.1514), (-0.3827, 0.9239, 0.008853), (-0.3051, 0.7367, 0.2105), (-0.36, 0.8691, 0.1514), (-0.5556, 0.8315, 0.008853), (-0.443, 0.663, 0.2105), (-0.5226, 0.7821, 0.1514), (-0.7071, 0.7071, 0.008853), (-0.5638, 0.5638, 0.2105), (-0.6651, 0.6651, 0.1514), (-0.8315, 0.5556, 0.008853), (-0.663, 0.443, 0.2105), (-0.7821, 0.5226, 0.1514), (-0.9239, 0.3827, 0.008853), (-0.7367, 0.3051, 0.2105), (-0.8691, 0.36, 0.1514), (-0.9808, 0.1951, 0.008853), (-0.7821, 0.1556, 0.2105), (-0.9226, 0.1835, 0.1514), (-1.0, 7.55e-08, 0.008853), (-0.7974, 1.676e-08, 0.2105), (-0.9407, 5.821e-08, 0.1514), (-0.9808, -0.1951, 0.008853), (-0.7821, -0.1556, 0.2105), (-0.9226, -0.1835, 0.1514), (-0.9239, -0.3827, 0.008853), (-0.7367, -0.3051, 0.2105), (-0.8691, -0.36, 0.1514), (-0.8315, -0.5556, 0.008853), (-0.663, -0.443, 0.2105), (-0.7821, -0.5226, 0.1514), (-0.7071, -0.7071, 0.008853), (-0.5638, -0.5638, 0.2105), (-0.6651, -0.6651, 0.1514), (-0.5556, -0.8315, 0.008853), (-0.443, -0.663, 0.2105), (-0.5226, -0.7821, 0.1514), (-0.3827, -0.9239, 0.008853), (-0.3051, -0.7367, 0.2105), (-0.36, -0.8691, 0.1514), (-0.1951, -0.9808, 0.008853), (-0.1556, -0.7821, 0.2105), (-0.1835, -0.9226, 0.1514), (3.258e-07, -1.0, 0.008853), (2.012e-07, -0.7974, 0.2105), (2.894e-07, -0.9407, 0.1514), (0.1951, -0.9808, 0.008853), (0.1556, -0.7821, 0.2105), (0.1835, -0.9226, 0.1514), (0.3827, -0.9239, 0.008853), (0.3051, -0.7367, 0.2105), (0.36, -0.8691, 0.1514), (0.5556, -0.8315, 0.008853), (0.443, -0.663, 0.2105), (0.5226, -0.7821, 0.1514), (0.7071, -0.7071, 0.008853), (0.5638, -0.5638, 0.2105), (0.6651, -0.6651, 0.1514), (0.8315, -0.5556, 0.008853), (0.663, -0.443, 0.2105), (0.7821, -0.5226, 0.1514), (0.9239, -0.3827, 0.008853), (0.7367, -0.3051, 0.2105), (0.8691, -0.36, 0.1514), (0.9808, -0.1951, 0.008853), (0.7821, -0.1556, 0.2105), (0.9226, -0.1835, 0.1514), (1.0, 9.656e-07, 0.008853), (0.7974, 5.96e-07, 0.2105), (0.9407, 8.575e-07, 0.1514), (0.9808, 0.1951, 0.008853), (0.7821, 0.1556, 0.2105), (0.9226, 0.1835, 0.1514), (0.9239, 0.3827, 0.008853), (0.7367, 0.3051, 0.2105), (0.8691, 0.36, 0.1514), (0.8315, 0.5556, 0.008853), (0.663, 0.443, 0.2105), (0.7821, 0.5226, 0.1514), (0.7071, 0.7071, 0.008853), (0.5638, 0.5638, 0.2105), (0.6651, 0.6651, 0.1514), (0.5556, 0.8315, 0.008853), (0.443, 0.663, 0.2105), (0.5226, 0.7821, 0.1514), (0.3827, 0.9239, 0.008853), (0.3051, 0.7367, 0.2105), (0.36, 0.8691, 0.1514), (0.1951, 0.9808, 0.008853), (0.1556, 0.7821, 0.2105), (0.1835, 0.9226, 0.1514)], [], [(1, 0, 31, 30, 29, 28, 27, 26, 25, 24, 23, 22, 21, 20, 19, 18, 17, 16, 15, 14, 13, 12, 11, 10, 9, 8, 7, 6, 5, 4, 3, 2), (1, 2, 38, 32), (25, 26, 110, 107), (12, 13, 71, 68), (26, 27, 113, 110), (13, 14, 74, 71), (27, 28, 116, 113), (14, 15, 77, 74), (33, 39, 42, 45, 48, 51, 54, 57, 60, 63, 66, 69, 72, 75, 78, 81, 84, 87, 90, 93, 96, 99, 102, 105, 108, 111, 114, 117, 120, 123, 126, 35), (28, 29, 119, 116), (15, 16, 80, 77), (31, 0, 36, 125), (29, 30, 122, 119), (16, 17, 83, 80), (3, 4, 44, 41), (30, 31, 125, 122), (17, 18, 86, 83), (4, 5, 47, 44), (18, 19, 89, 86), (5, 6, 50, 47), (2, 3, 41, 38), (19, 20, 92, 89), (6, 7, 53, 50), (20, 21, 95, 92), (7, 8, 56, 53), (21, 22, 98, 95), (8, 9, 59, 56), (22, 23, 101, 98), (9, 10, 62, 59), (23, 24, 104, 101), (10, 11, 65, 62), (24, 25, 107, 104), (11, 12, 68, 65), (33, 35, 37, 34), (34, 37, 36, 32), (39, 33, 34, 40), (40, 34, 32, 38), (42, 39, 40, 43), (43, 40, 38, 41), (45, 42, 43, 46), (46, 43, 41, 44), (48, 45, 46, 49), (49, 46, 44, 47), (51, 48, 49, 52), (52, 49, 47, 50), (54, 51, 52, 55), (55, 52, 50, 53), (57, 54, 55, 58), (58, 55, 53, 56), (60, 57, 58, 61), (61, 58, 56, 59), (63, 60, 61, 64), (64, 61, 59, 62), (66, 63, 64, 67), (67, 64, 62, 65), (69, 66, 67, 70), (70, 67, 65, 68), (72, 69, 70, 73), (73, 70, 68, 71), (75, 72, 73, 76), (76, 73, 71, 74), (78, 75, 76, 79), (79, 76, 74, 77), (81, 78, 79, 82), (82, 79, 77, 80), (84, 81, 82, 85), (85, 82, 80, 83), (87, 84, 85, 88), (88, 85, 83, 86), (90, 87, 88, 91), (91, 88, 86, 89), (93, 90, 91, 94), (94, 91, 89, 92), (96, 93, 94, 97), (97, 94, 92, 95), (99, 96, 97, 100), (100, 97, 95, 98), (102, 99, 100, 103), (103, 100, 98, 101), (105, 102, 103, 106), (106, 103, 101, 104), (108, 105, 106, 109), (109, 106, 104, 107), (111, 108, 109, 112), (112, 109, 107, 110), (114, 111, 112, 115), (115, 112, 110, 113), (117, 114, 115, 118), (118, 115, 113, 116), (120, 117, 118, 121), (121, 118, 116, 119), (123, 120, 121, 124), (124, 121, 119, 122), (126, 123, 124, 127), (127, 124, 122, 125), (35, 126, 127, 37), (37, 127, 125, 36), (0, 1, 32, 36)])
_uv = me_circle_001.uv_layers.new(name='UVMap')
_uv.uv.foreach_set('vector', [0.0, 0.0, 0.0, 0.0, 0.0, 0.0, 0.0, 0.0, 0.0, 0.0, 0.0, 0.0, 0.0, 0.0, 0.0, 0.0, 0.0, 0.0, 0.0, 0.0, 0.0, 0.0, 0.0, 0.0, 0.0, 0.0, 0.0, 0.0, 0.0, 0.0, 0.0, 0.0, 0.0, 0.0, 0.0, 0.0, 0.0, 0.0, 0.0, 0.0, 0.0, 0.0, 0.0, 0.0, 0.0, 0.0, 0.0, 0.0, 0.0, 0.0, 0.0, 0.0, 0.0, 0.0, 0.0, 0.0, 0.0, 0.0, 0.0, 0.0, 0.0, 0.0, 0.0, 0.0, 0.0, 0.0, 0.0, 0.0, 0.0, 0.0, 0.0, 0.0, 0.0, 0.0, 0.0, 0.0, 0.0, 0.0, 0.0, 0.0, 0.0, 0.0, 0.0, 0.0, 0.0, 0.0, 0.0, 0.0, 0.0, 0.0, 0.0, 0.0, 0.0, 0.0, 0.0, 0.0, 0.0, 0.0, 0.0, 0.0, 0.0, 0.0, 0.0, 0.0, 0.0, 0.0, 0.0, 0.0, 0.0, 0.0, 0.0, 0.0, 0.0, 0.0, 0.0, 0.0, 0.0, 0.0, 0.0, 0.0, 0.0, 0.0, 0.0, 0.0, 0.0, 0.0, 0.0, 0.0, 0.0, 0.0, 0.0, 0.0, 0.0, 0.0, 0.0, 0.0, 0.0, 0.0, 0.0, 0.0, 0.0, 0.0, 0.0, 0.0, 0.0, 0.0, 0.0, 0.0, 0.0, 0.0, 0.0, 0.0, 0.0, 0.0, 0.0, 0.0, 0.0, 0.0, 0.0, 0.0, 0.0, 0.0, 0.0, 0.0, 0.0, 0.0, 0.0, 0.0, 0.0, 0.0, 0.0, 0.0, 0.0, 0.0, 0.0, 0.0, 0.0, 0.0, 0.0, 0.0, 0.0, 0.0, 0.0, 0.0, 0.0, 0.0, 0.0, 0.0, 0.0, 0.0, 0.0, 0.0, 0.0, 0.0, 0.0, 0.0, 0.0, 0.0, 0.0, 0.0, 0.0, 0.0, 0.0, 0.0, 0.0, 0.0, 0.0, 0.0, 0.0, 0.0, 0.0, 0.0, 0.0, 0.0, 0.0, 0.0, 0.0, 0.0, 0.0, 0.0, 0.0, 0.0, 0.0, 0.0, 0.0, 0.0, 0.0, 0.0, 0.0, 0.0, 0.0, 0.0, 0.0, 0.0, 0.0, 0.0, 0.0, 0.0, 0.0, 0.0, 0.0, 0.0, 0.0, 0.0, 0.0, 0.0, 0.0, 0.0, 0.0, 0.0, 0.0, 0.0, 0.0, 0.0, 0.0, 0.0, 0.0, 0.0, 0.0, 0.0, 0.0, 0.0, 0.0, 0.0, 0.0, 0.0, 0.0, 0.0, 0.0, 0.0, 0.0, 0.0, 0.0, 0.0, 0.0, 0.0, 0.0, 0.0, 0.0, 0.0, 0.0, 0.0, 0.0, 0.0, 0.0, 0.0, 0.0, 0.0, 0.0, 0.0, 0.0, 0.0, 0.0, 0.0, 0.0, 0.0, 0.0, 0.0, 0.0, 0.0, 0.0, 0.0, 0.0, 0.0, 0.0, 0.0, 0.0, 0.0, 0.0, 0.0, 0.0, 0.0, 0.0, 0.0, 0.0, 0.0, 0.0, 0.0, 0.0, 0.0, 0.0, 0.0, 0.0, 0.0, 0.0, 0.0, 0.0, 0.0, 0.0, 0.0, 0.0, 0.0, 0.0, 0.0, 0.0, 0.0, 0.0, 0.0, 0.0, 0.0, 0.0, 0.0, 0.0, 0.0, 0.0, 0.0, 0.0, 0.0, 0.0, 0.0, 0.0, 0.0, 0.0, 0.0, 0.0, 0.0, 0.0, 0.0, 0.0, 0.0, 0.0, 0.0, 0.0, 0.0, 0.0, 0.0, 0.0, 0.0, 0.0, 0.0, 0.0, 0.0, 0.0, 0.0, 0.0, 0.0, 0.0, 0.0, 0.0, 0.0, 0.0, 0.0, 0.0, 0.0, 0.0, 0.0, 0.0, 0.0, 0.0, 0.0, 0.0, 0.0, 0.0, 0.0, 0.0, 0.0, 0.0, 0.0, 0.0, 0.0, 0.0, 0.0, 0.0, 0.0, 0.0, 0.0, 0.0, 0.0, 0.0, 0.0, 0.0, 0.0, 0.0, 0.0, 0.0, 0.0, 0.0, 0.0, 0.0, 0.0, 0.0, 0.0, 0.0, 0.0, 0.0, 0.0, 0.0, 0.0, 0.0, 0.0, 0.0, 0.0, 0.0, 0.0, 0.0, 0.0, 0.0, 0.0, 0.0, 0.0, 0.0, 0.0, 0.0, 0.0, 0.0, 0.0, 0.0, 0.0, 0.0, 0.0, 0.0, 0.0, 0.0, 0.0, 0.0, 0.0, 0.0, 0.0, 0.0, 0.0, 0.0, 0.0, 0.0, 0.0, 0.0, 0.0, 0.0, 0.0, 0.0, 0.0, 0.0, 0.0, 0.0, 0.0, 0.0, 0.0, 0.0, 0.0, 0.0, 0.0, 0.0, 0.0, 0.0, 0.0, 0.0, 0.0, 0.0, 0.0, 0.0, 0.0, 0.0, 0.0, 0.0, 0.0, 0.0, 0.0, 0.0, 0.0, 0.0, 0.0, 0.0, 0.0, 0.0, 0.0, 0.0, 0.0, 0.0, 0.0, 0.0, 0.0, 0.0, 0.0, 0.0, 0.0, 0.0, 0.0, 0.0, 0.0, 0.0, 0.0, 0.0, 0.0, 0.0, 0.0, 0.0, 0.0, 0.0, 0.0, 0.0, 0.0, 0.0, 0.0, 0.0, 0.0, 0.0, 0.0, 0.0, 0.0, 0.0, 0.0, 0.0, 0.0, 0.0, 0.0, 0.0, 0.0, 0.0, 0.0, 0.0, 0.0, 0.0, 0.0, 0.0, 0.0, 0.0, 0.0, 0.0, 0.0, 0.0, 0.0, 0.0, 0.0, 0.0, 0.0, 0.0, 0.0, 0.0, 0.0, 0.0, 0.0, 0.0, 0.0, 0.0, 0.0, 0.0, 0.0, 0.0, 0.0, 0.0, 0.0, 0.0, 0.0, 0.0, 0.0, 0.0, 0.0, 0.0, 0.0, 0.0, 0.0, 0.0, 0.0, 0.0, 0.0, 0.0, 0.0, 0.0, 0.0, 0.0, 0.0, 0.0, 0.0, 0.0, 0.0, 0.0, 0.0, 0.0, 0.0, 0.0, 0.0, 0.0, 0.0, 0.0, 0.0, 0.0, 0.0, 0.0, 0.0, 0.0, 0.0, 0.0, 0.0, 0.0, 0.0, 0.0, 0.0, 0.0, 0.0, 0.0, 0.0, 0.0, 0.0, 0.0, 0.0, 0.0, 0.0, 0.0, 0.0, 0.0, 0.0, 0.0, 0.0, 0.0, 0.0, 0.0, 0.0, 0.0, 0.0, 0.0, 0.0, 0.0, 0.0, 0.0, 0.0, 0.0, 0.0, 0.0, 0.0, 0.0, 0.0, 0.0, 0.0, 0.0, 0.0, 0.0, 0.0, 0.0, 0.0, 0.0, 0.0, 0.0, 0.0, 0.0, 0.0, 0.0, 0.0, 0.0, 0.0, 0.0, 0.0, 0.0, 0.0, 0.0, 0.0, 0.0, 0.0, 0.0, 0.0, 0.0, 0.0, 0.0, 0.0, 0.0, 0.0, 0.0, 0.0, 0.0, 0.0, 0.0, 0.0, 0.0, 0.0, 0.0, 0.0, 0.0, 0.0, 0.0, 0.0, 0.0, 0.0, 0.0, 0.0, 0.0, 0.0, 0.0, 0.0, 0.0, 0.0, 0.0, 0.0, 0.0, 0.0, 0.0, 0.0, 0.0, 0.0, 0.0, 0.0, 0.0, 0.0, 0.0, 0.0, 0.0, 0.0, 0.0, 0.0, 0.0, 0.0, 0.0, 0.0, 0.0, 0.0, 0.0, 0.0, 0.0, 0.0, 0.0, 0.0, 0.0, 0.0, 0.0, 0.0, 0.0, 0.0, 0.0, 0.0, 0.0, 0.0, 0.0, 0.0, 0.0, 0.0, 0.0, 0.0, 0.0, 0.0, 0.0, 0.0, 0.0, 0.0, 0.0, 0.0, 0.0, 0.0, 0.0, 0.0, 0.0, 0.0, 0.0, 0.0, 0.0, 0.0, 0.0, 0.0, 0.0, 0.0, 0.0, 0.0, 0.0, 0.0, 0.0, 0.0, 0.0, 0.0, 0.0, 0.0, 0.0, 0.0, 0.0, 0.0, 0.0, 0.0, 0.0, 0.0, 0.0, 0.0, 0.0, 0.0, 0.0, 0.0, 0.0, 0.0, 0.0, 0.0, 0.0, 0.0, 0.0, 0.0, 0.0, 0.0, 0.0, 0.0, 0.0, 0.0, 0.0, 0.0, 0.0, 0.0, 0.0, 0.0, 0.0, 0.0, 0.0, 0.0, 0.0, 0.0, 0.0, 0.0, 0.0, 0.0, 0.0, 0.0, 0.0, 0.0, 0.0, 0.0, 0.0, 0.0, 0.0, 0.0, 0.0, 0.0, 0.0, 0.0, 0.0, 0.0, 0.0, 0.0, 0.0, 0.0, 0.0, 0.0, 0.0, 0.0, 0.0, 0.0, 0.0, 0.0, 0.0, 0.0, 0.0, 0.0, 0.0, 0.0, 0.0, 0.0, 0.0, 0.0, 0.0, 0.0, 0.0, 0.0, 0.0, 0.0, 0.0, 0.0, 0.0, 0.0, 0.0, 0.0, 0.0, 0.0, 0.0, 0.0, 0.0, 0.0])
me_circle_001.use_remesh_fix_poles = True
me_circle_001.use_remesh_preserve_attributes = False
me_circle_001.use_mirror_vertex_groups = False
me_circle_001.update()
me_circle_002 = bpy.data.meshes.new('Circle.002')
me_circle_002.from_pydata([(-0.04529, 0.2277, 0.2105), (2.932e-07, 0.2321, 0.2105), (-0.08883, 0.2145, 0.2105), (-0.129, 0.193, 0.2105), (-0.1641, 0.1641, 0.2105), (-0.193, 0.129, 0.2105), (-0.2145, 0.08883, 0.2105), (-0.2277, 0.04529, 0.2105), (-0.2321, -4.235e-08, 0.2105), (-0.2277, -0.04529, 0.2105), (-0.2145, -0.08883, 0.2105), (-0.193, -0.129, 0.2105), (-0.1641, -0.1641, 0.2105), (-0.129, -0.193, 0.2105), (-0.08883, -0.2145, 0.2105), (-0.04529, -0.2277, 0.2105), (9.014e-08, -0.2321, 0.2105), (0.04529, -0.2277, 0.2105), (0.08883, -0.2145, 0.2105), (0.129, -0.193, 0.2105), (0.1641, -0.1641, 0.2105), (0.193, -0.129, 0.2105), (0.2145, -0.08883, 0.2105), (0.2277, -0.04529, 0.2105), (0.2321, 2.585e-07, 0.2105), (0.2277, 0.04529, 0.2105), (0.2145, 0.08883, 0.2105), (0.193, 0.129, 0.2105), (0.1641, 0.1641, 0.2105), (0.129, 0.193, 0.2105), (0.08883, 0.2145, 0.2105), (0.04529, 0.2277, 0.2105), (-0.1951, 0.9808, 0.2105), (0.0, 1.0, 0.2105), (-0.3827, 0.9239, 0.2105), (-0.5556, 0.8315, 0.2105), (-0.7071, 0.7071, 0.2105), (-0.8315, 0.5556, 0.2105), (-0.9239, 0.3827, 0.2105), (-0.9808, 0.1951, 0.2105), (-1.0, 7.55e-08, 0.2105), (-0.9808, -0.1951, 0.2105), (-0.9239, -0.3827, 0.2105), (-0.8315, -0.5556, 0.2105), (-0.7071, -0.7071, 0.2105), (-0.5556, -0.8315, 0.2105), (-0.3827, -0.9239, 0.2105), (-0.1951, -0.9808, 0.2105), (3.258e-07, -1.0, 0.2105), (0.1951, -0.9808, 0.2105), (0.3827, -0.9239, 0.2105), (0.5556, -0.8315, 0.2105), (0.7071, -0.7071, 0.2105), (0.8315, -0.5556, 0.2105), (0.9239, -0.3827, 0.2105), (0.9808, -0.1951, 0.2105), (1.0, 9.656e-07, 0.2105), (0.9808, 0.1951, 0.2105), (0.9239, 0.3827, 0.2105), (0.8315, 0.5556, 0.2105), (0.7071, 0.7071, 0.2105), (0.5556, 0.8315, 0.2105), (0.3827, 0.9239, 0.2105), (0.1951, 0.9808, 0.2105), (-0.04529, 0.2277, 7.612), (-4.656e-07, 0.2321, 7.612), (-0.08884, 0.2145, 7.612), (-0.129, 0.193, 7.612), (-0.1641, 0.1641, 7.612), (-0.193, 0.129, 7.612), (-0.2145, 0.08883, 7.612), (-0.2277, 0.04529, 7.612), (-0.2321, -4.235e-08, 7.612), (-0.2277, -0.04529, 7.612), (-0.2145, -0.08883, 7.612), (-0.193, -0.129, 7.612), (-0.1641, -0.1641, 7.612), (-0.129, -0.193, 7.612), (-0.08884, -0.2145, 7.612), (-0.04529, -0.2277, 7.612), (-6.687e-07, -0.2321, 7.612), (0.04529, -0.2277, 7.612), (0.08883, -0.2145, 7.612), (0.129, -0.193, 7.612), (0.1641, -0.1641, 7.612), (0.193, -0.129, 7.612), (0.2145, -0.08883, 7.612), (0.2277, -0.04529, 7.612), (0.2321, 2.585e-07, 7.612), (0.2277, 0.04529, 7.612), (0.2145, 0.08883, 7.612), (0.193, 0.129, 7.612), (0.1641, 0.1641, 7.612), (0.129, 0.193, 7.612), (0.08883, 0.2145, 7.612), (0.04529, 0.2277, 7.612), (0.0, 1.0, 0.1798), (1.36e-07, 0.8193, 0.0), (3.981e-08, 0.9471, 0.05267), (-0.1598, 0.8036, 0.0), (-0.1951, 0.9808, 0.1798), (-0.1848, 0.9289, 0.05267), (-0.3135, 0.7569, 0.0), (-0.3827, 0.9239, 0.1798), (-0.3624, 0.875, 0.05267), (-0.4552, 0.6812, 0.0), (-0.5556, 0.8315, 0.1798), (-0.5262, 0.7875, 0.05267), (-0.5793, 0.5793, 0.0), (-0.7071, 0.7071, 0.1798), (-0.6697, 0.6697, 0.05267), (-0.6812, 0.4552, 0.0), (-0.8315, 0.5556, 0.1798), (-0.7875, 0.5262, 0.05267), (-0.7569, 0.3135, 0.0), (-0.9239, 0.3827, 0.1798), (-0.875, 0.3624, 0.05267), (-0.8036, 0.1598, 0.0), (-0.9808, 0.1951, 0.1798), (-0.9289, 0.1848, 0.05267), (-0.8193, 2.049e-08, 0.0), (-1.0, 7.55e-08, 0.1798), (-0.9471, 5.949e-08, 0.05267), (-0.8036, -0.1598, 0.0), (-0.9808, -0.1951, 0.1798), (-0.9289, -0.1848, 0.05267), (-0.7569, -0.3135, 0.0), (-0.9239, -0.3827, 0.1798), (-0.875, -0.3624, 0.05267), (-0.6812, -0.4552, 0.0), (-0.8315, -0.5556, 0.1798), (-0.7875, -0.5262, 0.05267), (-0.5793, -0.5793, 0.0), (-0.7071, -0.7071, 0.1798), (-0.6697, -0.6697, 0.05267), (-0.4552, -0.6812, 0.0), (-0.5556, -0.8315, 0.1798), (-0.5262, -0.7875, 0.05267), (-0.3135, -0.7569, 0.0), (-0.3827, -0.9239, 0.1798), (-0.3624, -0.875, 0.05267), (-0.1598, -0.8036, 0.0), (-0.1951, -0.9808, 0.1798), (-0.1848, -0.9289, 0.05267), (2.161e-07, -0.8193, 0.0), (3.258e-07, -1.0, 0.1798), (2.935e-07, -0.9471, 0.05267), (0.1598, -0.8036, 0.0), (0.1951, -0.9808, 0.1798), (0.1848, -0.9289, 0.05267), (0.3135, -0.7569, 0.0), (0.3827, -0.9239, 0.1798), (0.3624, -0.875, 0.05267), (0.4552, -0.6812, 0.0), (0.5556, -0.8315, 0.1798), (0.5262, -0.7875, 0.05267), (0.5793, -0.5793, 0.0), (0.7071, -0.7071, 0.1798), (0.6697, -0.6697, 0.05267), (0.6812, -0.4552, 0.0), (0.8315, -0.5556, 0.1798), (0.7875, -0.5262, 0.05267), (0.7569, -0.3135, 0.0), (0.9239, -0.3827, 0.1798), (0.875, -0.3624, 0.05267), (0.8036, -0.1598, 0.0), (0.9808, -0.1951, 0.1798), (0.9289, -0.1848, 0.05267), (0.8193, 6.352e-07, 0.0), (1.0, 9.656e-07, 0.1798), (0.9471, 8.688e-07, 0.05267), (0.8036, 0.1598, 0.0), (0.9808, 0.1951, 0.1798), (0.9289, 0.1848, 0.05267), (0.7569, 0.3135, 0.0), (0.9239, 0.3827, 0.1798), (0.875, 0.3624, 0.05267), (0.6812, 0.4552, 0.0), (0.8315, 0.5556, 0.1798), (0.7875, 0.5262, 0.05267), (0.5793, 0.5793, 0.0), (0.7071, 0.7071, 0.1798), (0.6697, 0.6697, 0.05267), (0.4552, 0.6812, 0.0), (0.5556, 0.8315, 0.1798), (0.5262, 0.7875, 0.05267), (0.3135, 0.7569, 0.0), (0.3827, 0.9239, 0.1798), (0.3624, 0.875, 0.05267), (0.1598, 0.8036, 0.0), (0.1951, 0.9808, 0.1798), (0.1848, 0.9289, 0.05267)], [], [(190, 96, 33, 63), (6, 7, 71, 70), (172, 175, 58, 57), (133, 136, 45, 44), (175, 178, 59, 58), (136, 139, 46, 45), (178, 181, 60, 59), (139, 142, 47, 46), (99, 97, 189, 186, 183, 180, 177, 174, 171, 168, 165, 162, 159, 156, 153, 150, 147, 144, 141, 138, 135, 132, 129, 126, 123, 120, 117, 114, 111, 108, 105, 102), (181, 184, 61, 60), (142, 145, 48, 47), (103, 106, 35, 34), (184, 187, 62, 61), (145, 148, 49, 48), (106, 109, 36, 35), (187, 190, 63, 62), (148, 151, 50, 49), (109, 112, 37, 36), (151, 154, 51, 50), (112, 115, 38, 37), (100, 103, 34, 32), (154, 157, 52, 51), (115, 118, 39, 38), (157, 160, 53, 52), (118, 121, 40, 39), (160, 163, 54, 53), (121, 124, 41, 40), (163, 166, 55, 54), (124, 127, 42, 41), (166, 169, 56, 55), (127, 130, 43, 42), (169, 172, 57, 56), (130, 133, 44, 43), (0, 1, 33, 32), (2, 0, 32, 34), (3, 2, 34, 35), (4, 3, 35, 36), (5, 4, 36, 37), (6, 5, 37, 38), (7, 6, 38, 39), (8, 7, 39, 40), (9, 8, 40, 41), (10, 9, 41, 42), (11, 10, 42, 43), (12, 11, 43, 44), (13, 12, 44, 45), (14, 13, 45, 46), (15, 14, 46, 47), (16, 15, 47, 48), (17, 16, 48, 49), (18, 17, 49, 50), (19, 18, 50, 51), (20, 19, 51, 52), (21, 20, 52, 53), (22, 21, 53, 54), (23, 22, 54, 55), (24, 23, 55, 56), (25, 24, 56, 57), (26, 25, 57, 58), (27, 26, 58, 59), (28, 27, 59, 60), (29, 28, 60, 61), (30, 29, 61, 62), (31, 30, 62, 63), (1, 31, 63, 33), (64, 66, 67, 68, 69, 70, 71, 72, 73, 74, 75, 76, 77, 78, 79, 80, 81, 82, 83, 84, 85, 86, 87, 88, 89, 90, 91, 92, 93, 94, 95, 65), (20, 21, 85, 84), (7, 8, 72, 71), (21, 22, 86, 85), (8, 9, 73, 72), (22, 23, 87, 86), (9, 10, 74, 73), (23, 24, 88, 87), (10, 11, 75, 74), (24, 25, 89, 88), (11, 12, 76, 75), (25, 26, 90, 89), (12, 13, 77, 76), (26, 27, 91, 90), (13, 14, 78, 77), (1, 0, 64, 65), (27, 28, 92, 91), (14, 15, 79, 78), (0, 2, 66, 64), (28, 29, 93, 92), (15, 16, 80, 79), (2, 3, 67, 66), (29, 30, 94, 93), (16, 17, 81, 80), (3, 4, 68, 67), (30, 31, 95, 94), (17, 18, 82, 81), (4, 5, 69, 68), (31, 1, 65, 95), (18, 19, 83, 82), (5, 6, 70, 69), (19, 20, 84, 83), (100, 96, 98, 101), (101, 98, 97, 99), (103, 100, 101, 104), (104, 101, 99, 102), (106, 103, 104, 107), (107, 104, 102, 105), (109, 106, 107, 110), (110, 107, 105, 108), (112, 109, 110, 113), (113, 110, 108, 111), (115, 112, 113, 116), (116, 113, 111, 114), (118, 115, 116, 119), (119, 116, 114, 117), (121, 118, 119, 122), (122, 119, 117, 120), (124, 121, 122, 125), (125, 122, 120, 123), (127, 124, 125, 128), (128, 125, 123, 126), (130, 127, 128, 131), (131, 128, 126, 129), (133, 130, 131, 134), (134, 131, 129, 132), (136, 133, 134, 137), (137, 134, 132, 135), (139, 136, 137, 140), (140, 137, 135, 138), (142, 139, 140, 143), (143, 140, 138, 141), (145, 142, 143, 146), (146, 143, 141, 144), (148, 145, 146, 149), (149, 146, 144, 147), (151, 148, 149, 152), (152, 149, 147, 150), (154, 151, 152, 155), (155, 152, 150, 153), (157, 154, 155, 158), (158, 155, 153, 156), (160, 157, 158, 161), (161, 158, 156, 159), (163, 160, 161, 164), (164, 161, 159, 162), (166, 163, 164, 167), (167, 164, 162, 165), (169, 166, 167, 170), (170, 167, 165, 168), (172, 169, 170, 173), (173, 170, 168, 171), (175, 172, 173, 176), (176, 173, 171, 174), (178, 175, 176, 179), (179, 176, 174, 177), (181, 178, 179, 182), (182, 179, 177, 180), (184, 181, 182, 185), (185, 182, 180, 183), (187, 184, 185, 188), (188, 185, 183, 186), (190, 187, 188, 191), (191, 188, 186, 189), (96, 190, 191, 98), (98, 191, 189, 97), (96, 100, 32, 33)])
_uv = me_circle_002.uv_layers.new(name='UVMap')
_uv.uv.foreach_set('vector', [0.0, 0.0, 0.0, 0.0, 0.0, 0.0, 0.0, 0.0, 0.0, 0.0, 0.0, 0.0, 0.0, 0.0, 0.0, 0.0, 0.0, 0.0, 0.0, 0.0, 0.0, 0.0, 0.0, 0.0, 0.0, 0.0, 0.0, 0.0, 0.0, 0.0, 0.0, 0.0, 0.0, 0.0, 0.0, 0.0, 0.0, 0.0, 0.0, 0.0, 0.0, 0.0, 0.0, 0.0, 0.0, 0.0, 0.0, 0.0, 0.0, 0.0, 0.0, 0.0, 0.0, 0.0, 0.0, 0.0, 0.0, 0.0, 0.0, 0.0, 0.0, 0.0, 0.0, 0.0, 0.0, 0.0, 0.0, 0.0, 0.0, 0.0, 0.0, 0.0, 0.0, 0.0, 0.0, 0.0, 0.0, 0.0, 0.0, 0.0, 0.0, 0.0, 0.0, 0.0, 0.0, 0.0, 0.0, 0.0, 0.0, 0.0, 0.0, 0.0, 0.0, 0.0, 0.0, 0.0, 0.0, 0.0, 0.0, 0.0, 0.0, 0.0, 0.0, 0.0, 0.0, 0.0, 0.0, 0.0, 0.0, 0.0, 0.0, 0.0, 0.0, 0.0, 0.0, 0.0, 0.0, 0.0, 0.0, 0.0, 0.0, 0.0, 0.0, 0.0, 0.0, 0.0, 0.0, 0.0, 0.0, 0.0, 0.0, 0.0, 0.0, 0.0, 0.0, 0.0, 0.0, 0.0, 0.0, 0.0, 0.0, 0.0, 0.0, 0.0, 0.0, 0.0, 0.0, 0.0, 0.0, 0.0, 0.0, 0.0, 0.0, 0.0, 0.0, 0.0, 0.0, 0.0, 0.0, 0.0, 0.0, 0.0, 0.0, 0.0, 0.0, 0.0, 0.0, 0.0, 0.0, 0.0, 0.0, 0.0, 0.0, 0.0, 0.0, 0.0, 0.0, 0.0, 0.0, 0.0, 0.0, 0.0, 0.0, 0.0, 0.0, 0.0, 0.0, 0.0, 0.0, 0.0, 0.0, 0.0, 0.0, 0.0, 0.0, 0.0, 0.0, 0.0, 0.0, 0.0, 0.0, 0.0, 0.0, 0.0, 0.0, 0.0, 0.0, 0.0, 0.0, 0.0, 0.0, 0.0, 0.0, 0.0, 0.0, 0.0, 0.0, 0.0, 0.0, 0.0, 0.0, 0.0, 0.0, 0.0, 0.0, 0.0, 0.0, 0.0, 0.0, 0.0, 0.0, 0.0, 0.0, 0.0, 0.0, 0.0, 0.0, 0.0, 0.0, 0.0, 0.0, 0.0, 0.0, 0.0, 0.0, 0.0, 0.0, 0.0, 0.0, 0.0, 0.0, 0.0, 0.0, 0.0, 0.0, 0.0, 0.0, 0.0, 0.0, 0.0, 0.0, 0.0, 0.0, 0.0, 0.0, 0.0, 0.0, 0.0, 0.0, 0.0, 0.0, 0.0, 0.0, 0.0, 0.0, 0.0, 0.0, 0.0, 0.0, 0.0, 0.0, 0.0, 0.0, 0.0, 0.0, 0.0, 0.0, 0.0, 0.0, 0.0, 0.0, 0.0, 0.0, 0.0, 0.0, 0.0, 0.0, 0.0, 0.0, 0.0, 0.0, 0.0, 0.0, 0.0, 0.0, 0.0, 0.0, 0.0, 0.0, 0.0, 0.0, 0.0, 0.0, 0.0, 0.0, 0.0, 0.0, 0.0, 0.0, 0.0, 0.0, 0.0, 0.0, 0.0, 0.0, 0.0, 0.0, 0.0, 0.0, 0.0, 0.0, 0.0, 0.0, 0.0, 0.0, 0.0, 0.0, 0.0, 0.0, 0.0, 0.0, 0.0, 0.0, 0.0, 0.0, 0.0, 0.0, 0.0, 0.0, 0.0, 0.0, 0.0, 0.0, 0.0, 0.0, 0.0, 0.0, 0.0, 0.0, 0.0, 0.0, 0.0, 0.0, 0.0, 0.0, 0.0, 0.0, 0.0, 0.0, 0.0, 0.0, 0.0, 0.0, 0.0, 0.0, 0.0, 0.0, 0.0, 0.0, 0.0, 0.0, 0.0, 0.0, 0.0, 0.0, 0.0, 0.0, 0.0, 0.0, 0.0, 0.0, 0.0, 0.0, 0.0, 0.0, 0.0, 0.0, 0.0, 0.0, 0.0, 0.0, 0.0, 0.0, 0.0, 0.0, 0.0, 0.0, 0.0, 0.0, 0.0, 0.0, 0.0, 0.0, 0.0, 0.0, 0.0, 0.0, 0.0, 0.0, 0.0, 0.0, 0.0, 0.0, 0.0, 0.0, 0.0, 0.0, 0.0, 0.0, 0.0, 0.0, 0.0, 0.0, 0.0, 0.0, 0.0, 0.0, 0.0, 0.0, 0.0, 0.0, 0.0, 0.0, 0.0, 0.0, 0.0, 0.0, 0.0, 0.0, 0.0, 0.0, 0.0, 0.0, 0.0, 0.0, 0.0, 0.0, 0.0, 0.0, 0.0, 0.0, 0.0, 0.0, 0.0, 0.0, 0.0, 0.0, 0.0, 0.0, 0.0, 0.0, 0.0, 0.0, 0.0, 0.0, 0.0, 0.0, 0.0, 0.0, 0.0, 0.0, 0.0, 0.0, 0.0, 0.0, 0.0, 0.0, 0.0, 0.0, 0.0, 0.0, 0.0, 0.0, 0.0, 0.0, 0.0, 0.0, 0.0, 0.0, 0.0, 0.0, 0.0, 0.0, 0.0, 0.0, 0.0, 0.0, 0.0, 0.0, 0.0, 0.0, 0.0, 0.0, 0.0, 0.0, 0.0, 0.0, 0.0, 0.0, 0.0, 0.0, 0.0, 0.0, 0.0, 0.0, 0.0, 0.0, 0.0, 0.0, 0.0, 0.0, 0.0, 0.0, 0.0, 0.0, 0.0, 0.0, 0.0, 0.0, 0.0, 0.0, 0.0, 0.0, 0.0, 0.0, 0.0, 0.0, 0.0, 0.0, 0.0, 0.0, 0.0, 0.0, 0.0, 0.0, 0.0, 0.0, 0.0, 0.0, 0.0, 0.0, 0.0, 0.0, 0.0, 0.0, 0.0, 0.0, 0.0, 0.0, 0.0, 0.0, 0.0, 0.0, 0.0, 0.0, 0.0, 0.0, 0.0, 0.0, 0.0, 0.0, 0.0, 0.0, 0.0, 0.0, 0.0, 0.0, 0.0, 0.0, 0.0, 0.0, 0.0, 0.0, 0.0, 0.0, 0.0, 0.0, 0.0, 0.0, 0.0, 0.0, 0.0, 0.0, 0.0, 0.0, 0.0, 0.0, 0.0, 0.0, 0.0, 0.0, 0.0, 0.0, 0.0, 0.0, 0.0, 0.0, 0.0, 0.0, 0.0, 0.0, 0.0, 0.0, 0.0, 0.0, 0.0, 0.0, 0.0, 0.0, 0.0, 0.0, 0.0, 0.0, 0.0, 0.0, 0.0, 0.0, 0.0, 0.0, 0.0, 0.0, 0.0, 0.0, 0.0, 0.0, 0.0, 0.0, 0.0, 0.0, 0.0, 0.0, 0.0, 0.0, 0.0, 0.0, 0.0, 0.0, 0.0, 0.0, 0.0, 0.0, 0.0, 0.0, 0.0, 0.0, 0.0, 0.0, 0.0, 0.0, 0.0, 0.0, 0.0, 0.0, 0.0, 0.0, 0.0, 0.0, 0.0, 0.0, 0.0, 0.0, 0.0, 0.0, 0.0, 0.0, 0.0, 0.0, 0.0, 0.0, 0.0, 0.0, 0.0, 0.0, 0.0, 0.0, 0.0, 0.0, 0.0, 0.0, 0.0, 0.0, 0.0, 0.0, 0.0, 0.0, 0.0, 0.0, 0.0, 0.0, 0.0, 0.0, 0.0, 0.0, 0.0, 0.0, 0.0, 0.0, 0.0, 0.0, 0.0, 0.0, 0.0, 0.0, 0.0, 0.0, 0.0, 0.0, 0.0, 0.0, 0.0, 0.0, 0.0, 0.0, 0.0, 0.0, 0.0, 0.0, 0.0, 0.0, 0.0, 0.0, 0.0, 0.0, 0.0, 0.0, 0.0, 0.0, 0.0, 0.0, 0.0, 0.0, 0.0, 0.0, 0.0, 0.0, 0.0, 0.0, 0.0, 0.0, 0.0, 0.0, 0.0, 0.0, 0.0, 0.0, 0.0, 0.0, 0.0, 0.0, 0.0, 0.0, 0.0, 0.0, 0.0, 0.0, 0.0, 0.0, 0.0, 0.0, 0.0, 0.0, 0.0, 0.0, 0.0, 0.0, 0.0, 0.0, 0.0, 0.0, 0.0, 0.0, 0.0, 0.0, 0.0, 0.0, 0.0, 0.0, 0.0, 0.0, 0.0, 0.0, 0.0, 0.0, 0.0, 0.0, 0.0, 0.0, 0.0, 0.0, 0.0, 0.0, 0.0, 0.0, 0.0, 0.0, 0.0, 0.0, 0.0, 0.0, 0.0, 0.0, 0.0, 0.0, 0.0, 0.0, 0.0, 0.0, 0.0, 0.0, 0.0, 0.0, 0.0, 0.0, 0.0, 0.0, 0.0, 0.0, 0.0, 0.0, 0.0, 0.0, 0.0, 0.0, 0.0, 0.0, 0.0, 0.0, 0.0, 0.0, 0.0, 0.0, 0.0, 0.0, 0.0, 0.0, 0.0, 0.0, 0.0, 0.0, 0.0, 0.0, 0.0, 0.0, 0.0, 0.0, 0.0, 0.0, 0.0, 0.0, 0.0, 0.0, 0.0, 0.0, 0.0, 0.0, 0.0, 0.0, 0.0, 0.0, 0.0, 0.0, 0.0, 0.0, 0.0, 0.0, 0.0, 0.0, 0.0, 0.0, 0.0, 0.0, 0.0, 0.0, 0.0, 0.0, 0.0, 0.0, 0.0, 0.0, 0.0, 0.0, 0.0, 0.0, 0.0, 0.0, 0.0, 0.0, 0.0, 0.0, 0.0, 0.0, 0.0, 0.0, 0.0, 0.0, 0.0, 0.0, 0.0, 0.0, 0.0, 0.0, 0.0, 0.0, 0.0, 0.0, 0.0, 0.0, 0.0, 0.0, 0.0, 0.0, 0.0, 0.0, 0.0, 0.0, 0.0, 0.0, 0.0, 0.0, 0.0, 0.0, 0.0, 0.0, 0.0, 0.0, 0.0, 0.0, 0.0, 0.0, 0.0, 0.0, 0.0, 0.0, 0.0, 0.0, 0.0, 0.0, 0.0, 0.0, 0.0, 0.0, 0.0, 0.0, 0.0, 0.0, 0.0, 0.0, 0.0, 0.0, 0.0, 0.0, 0.0, 0.0, 0.0, 0.0, 0.0, 0.0, 0.0, 0.0, 0.0, 0.0, 0.0, 0.0, 0.0, 0.0, 0.0, 0.0, 0.0, 0.0, 0.0, 0.0, 0.0, 0.0, 0.0, 0.0, 0.0, 0.0, 0.0, 0.0, 0.0, 0.0, 0.0, 0.0, 0.0, 0.0, 0.0, 0.0, 0.0, 0.0, 0.0, 0.0, 0.0, 0.0, 0.0, 0.0, 0.0, 0.0, 0.0, 0.0, 0.0, 0.0, 0.0, 0.0, 0.0, 0.0, 0.0, 0.0, 0.0, 0.0, 0.0, 0.0, 0.0, 0.0, 0.0, 0.0, 0.0, 0.0, 0.0, 0.0, 0.0, 0.0, 0.0, 0.0, 0.0, 0.0, 0.0, 0.0, 0.0, 0.0, 0.0, 0.0, 0.0, 0.0, 0.0, 0.0, 0.0, 0.0, 0.0, 0.0, 0.0, 0.0, 0.0, 0.0, 0.0, 0.0, 0.0, 0.0, 0.0, 0.0, 0.0, 0.0, 0.0, 0.0, 0.0, 0.0, 0.0, 0.0, 0.0, 0.0, 0.0, 0.0, 0.0, 0.0, 0.0, 0.0, 0.0, 0.0, 0.0, 0.0, 0.0, 0.0, 0.0, 0.0, 0.0, 0.0, 0.0, 0.0, 0.0, 0.0, 0.0, 0.0, 0.0, 0.0, 0.0, 0.0, 0.0, 0.0, 0.0, 0.0, 0.0, 0.0, 0.0, 0.0, 0.0, 0.0, 0.0, 0.0, 0.0, 0.0, 0.0, 0.0, 0.0, 0.0, 0.0, 0.0, 0.0, 0.0, 0.0, 0.0, 0.0, 0.0, 0.0, 0.0, 0.0, 0.0, 0.0, 0.0, 0.0, 0.0, 0.0, 0.0, 0.0, 0.0, 0.0, 0.0, 0.0, 0.0, 0.0, 0.0, 0.0, 0.0, 0.0, 0.0, 0.0, 0.0, 0.0, 0.0, 0.0, 0.0, 0.0, 0.0, 0.0, 0.0, 0.0, 0.0, 0.0, 0.0, 0.0, 0.0, 0.0, 0.0, 0.0, 0.0, 0.0, 0.0, 0.0, 0.0, 0.0, 0.0, 0.0, 0.0, 0.0, 0.0, 0.0, 0.0, 0.0, 0.0, 0.0, 0.0, 0.0, 0.0, 0.0, 0.0, 0.0, 0.0, 0.0, 0.0, 0.0, 0.0, 0.0, 0.0, 0.0, 0.0, 0.0, 0.0, 0.0, 0.0, 0.0, 0.0, 0.0, 0.0, 0.0, 0.0, 0.0, 0.0, 0.0, 0.0, 0.0, 0.0, 0.0, 0.0, 0.0, 0.0, 0.0, 0.0, 0.0, 0.0, 0.0, 0.0, 0.0, 0.0, 0.0, 0.0, 0.0, 0.0, 0.0, 0.0, 0.0, 0.0, 0.0, 0.0, 0.0, 0.0, 0.0, 0.0, 0.0, 0.0, 0.0, 0.0, 0.0, 0.0, 0.0, 0.0, 0.0, 0.0, 0.0, 0.0, 0.0, 0.0, 0.0, 0.0, 0.0, 0.0, 0.0, 0.0, 0.0, 0.0, 0.0, 0.0, 0.0, 0.0, 0.0, 0.0, 0.0, 0.0, 0.0, 0.0, 0.0, 0.0, 0.0, 0.0, 0.0, 0.0, 0.0, 0.0, 0.0, 0.0, 0.0, 0.0, 0.0, 0.0, 0.0, 0.0, 0.0, 0.0, 0.0, 0.0, 0.0, 0.0, 0.0, 0.0, 0.0, 0.0, 0.0, 0.0, 0.0, 0.0, 0.0, 0.0, 0.0, 0.0, 0.0, 0.0, 0.0, 0.0, 0.0, 0.0, 0.0, 0.0, 0.0, 0.0, 0.0, 0.0, 0.0, 0.0, 0.0, 0.0, 0.0, 0.0, 0.0, 0.0, 0.0, 0.0, 0.0, 0.0, 0.0, 0.0, 0.0, 0.0, 0.0, 0.0, 0.0, 0.0, 0.0, 0.0, 0.0, 0.0, 0.0, 0.0, 0.0, 0.0, 0.0, 0.0, 0.0, 0.0, 0.0, 0.0, 0.0, 0.0, 0.0, 0.0, 0.0, 0.0, 0.0, 0.0, 0.0, 0.0, 0.0, 0.0, 0.0, 0.0, 0.0, 0.0, 0.0, 0.0, 0.0, 0.0, 0.0, 0.0, 0.0, 0.0, 0.0, 0.0, 0.0, 0.0, 0.0, 0.0, 0.0, 0.0, 0.0, 0.0, 0.0, 0.0, 0.0, 0.0, 0.0, 0.0, 0.0, 0.0, 0.0, 0.0, 0.0, 0.0, 0.0, 0.0, 0.0, 0.0, 0.0])
me_circle_002.use_remesh_fix_poles = True
me_circle_002.use_remesh_preserve_attributes = False
me_circle_002.use_mirror_vertex_groups = False
me_circle_002.update()
me_circle_003 = bpy.data.meshes.new('Circle.003')
me_circle_003.from_pydata([(-0.02266, 0.1139, 0.2105), (3.044e-07, 0.1161, 0.2105), (-0.04444, 0.1073, 0.2105), (-0.06452, 0.09657, 0.2105), (-0.08212, 0.08212, 0.2105), (-0.09657, 0.06452, 0.2105), (-0.1073, 0.04445, 0.2105), (-0.1139, 0.02266, 0.2105), (-0.1161, -2.191e-07, 0.2105), (-0.1139, -0.02266, 0.2105), (-0.1073, -0.04444, 0.2105), (-0.09657, -0.06452, 0.2105), (-0.08212, -0.08212, 0.2105), (-0.06452, -0.09657, 0.2105), (-0.04445, -0.1073, 0.2105), (-0.02266, -0.1139, 0.2105), (3.335e-08, -0.1161, 0.2105), (0.02266, -0.1139, 0.2105), (0.04445, -0.1073, 0.2105), (0.06452, -0.09657, 0.2105), (0.08212, -0.08212, 0.2105), (0.09657, -0.06452, 0.2105), (0.1073, -0.04445, 0.2105), (0.1139, -0.02266, 0.2105), (0.1161, 1.106e-07, 0.2105), (0.1139, 0.02266, 0.2105), (0.1073, 0.04445, 0.2105), (0.09657, 0.06452, 0.2105), (0.08212, 0.08212, 0.2105), (0.06452, 0.09657, 0.2105), (0.04444, 0.1073, 0.2105), (0.02266, 0.1139, 0.2105), (-0.1951, 0.9808, 0.2105), (0.0, 1.0, 0.2105), (-0.3827, 0.9239, 0.2105), (-0.5556, 0.8315, 0.2105), (-0.7071, 0.7071, 0.2105), (-0.8315, 0.5556, 0.2105), (-0.9239, 0.3827, 0.2105), (-0.9808, 0.1951, 0.2105), (-1.0, 7.55e-08, 0.2105), (-0.9808, -0.1951, 0.2105), (-0.9239, -0.3827, 0.2105), (-0.8315, -0.5556, 0.2105), (-0.7071, -0.7071, 0.2105), (-0.5556, -0.8315, 0.2105), (-0.3827, -0.9239, 0.2105), (-0.1951, -0.9808, 0.2105), (3.258e-07, -1.0, 0.2105), (0.1951, -0.9808, 0.2105), (0.3827, -0.9239, 0.2105), (0.5556, -0.8315, 0.2105), (0.7071, -0.7071, 0.2105), (0.8315, -0.5556, 0.2105), (0.9239, -0.3827, 0.2105), (0.9808, -0.1951, 0.2105), (1.0, 9.656e-07, 0.2105), (0.9808, 0.1951, 0.2105), (0.9239, 0.3827, 0.2105), (0.8315, 0.5556, 0.2105), (0.7071, 0.7071, 0.2105), (0.5556, 0.8315, 0.2105), (0.3827, 0.9239, 0.2105), (0.1951, 0.9808, 0.2105), (-0.09168, 0.4609, 0.2105), (2.024e-07, 0.4699, 0.2105), (-0.1798, 0.4342, 0.2105), (-0.2611, 0.3907, 0.2105), (-0.3323, 0.3323, 0.2105), (-0.3907, 0.2611, 0.2105), (-0.4342, 0.1798, 0.2105), (-0.4609, 0.09168, 0.2105), (-0.4699, -5.855e-09, 0.2105), (-0.4609, -0.09168, 0.2105), (-0.4342, -0.1798, 0.2105), (-0.3907, -0.2611, 0.2105), (-0.3323, -0.3323, 0.2105), (-0.2611, -0.3907, 0.2105), (-0.1798, -0.4342, 0.2105), (-0.09168, -0.4609, 0.2105), (1.631e-07, -0.4699, 0.2105), (0.09168, -0.4609, 0.2105), (0.1798, -0.4342, 0.2105), (0.2611, -0.3907, 0.2105), (0.3323, -0.3323, 0.2105), (0.3907, -0.2611, 0.2105), (0.4342, -0.1798, 0.2105), (0.4609, -0.09168, 0.2105), (0.4699, 4.775e-07, 0.2105), (0.4609, 0.09168, 0.2105), (0.4342, 0.1798, 0.2105), (0.3907, 0.2611, 0.2105), (0.3323, 0.3323, 0.2105), (0.2611, 0.3907, 0.2105), (0.1798, 0.4342, 0.2105), (0.09168, 0.4609, 0.2105), (-0.02266, 0.1139, 7.475), (1.098e-06, 0.1161, 7.475), (-0.04444, 0.1073, 7.475), (-0.06452, 0.09657, 7.475), (-0.08212, 0.08212, 7.475), (-0.09657, 0.06452, 7.475), (-0.1073, 0.04445, 7.475), (-0.1139, 0.02266, 7.475), (-0.1161, -2.191e-07, 7.475), (-0.1139, -0.02266, 7.475), (-0.1073, -0.04444, 7.475), (-0.09657, -0.06452, 7.475), (-0.08212, -0.08212, 7.475), (-0.06452, -0.09657, 7.475), (-0.04444, -0.1073, 7.475), (-0.02266, -0.1139, 7.475), (8.267e-07, -0.1161, 7.475), (0.02266, -0.1139, 7.475), (0.04445, -0.1073, 7.475), (0.06453, -0.09657, 7.475), (0.08212, -0.08212, 7.475), (0.09657, -0.06452, 7.475), (0.1073, -0.04445, 7.475), (0.1139, -0.02266, 7.475), (0.1161, 1.106e-07, 7.475), (0.1139, 0.02266, 7.475), (0.1073, 0.04445, 7.475), (0.09657, 0.06452, 7.475), (0.08212, 0.08212, 7.475), (0.06452, 0.09657, 7.475), (0.04445, 0.1073, 7.475), (0.02266, 0.1139, 7.475), (0.0, 1.0, 0.2005), (1.527e-07, 0.7985, 0.0), (4.494e-08, 0.941, 0.05872), (-0.1558, 0.7832, 0.0), (-0.1951, 0.9808, 0.2005), (-0.1836, 0.9229, 0.05872), (-0.3056, 0.7377, 0.0), (-0.3827, 0.9239, 0.2005), (-0.3601, 0.8694, 0.05872), (-0.4436, 0.664, 0.0), (-0.5556, 0.8315, 0.2005), (-0.5228, 0.7824, 0.05872), (-0.5646, 0.5646, 0.0), (-0.7071, 0.7071, 0.2005), (-0.6654, 0.6654, 0.05872), (-0.664, 0.4436, 0.0), (-0.8315, 0.5556, 0.2005), (-0.7824, 0.5228, 0.05872), (-0.7377, 0.3056, 0.0), (-0.9239, 0.3827, 0.2005), (-0.8694, 0.3601, 0.05872), (-0.7832, 0.1558, 0.0), (-0.9808, 0.1951, 0.2005), (-0.9229, 0.1836, 0.05872), (-0.7985, 1.118e-08, 0.0), (-1.0, 7.55e-08, 0.2005), (-0.941, 5.658e-08, 0.05872), (-0.7832, -0.1558, 0.0), (-0.9808, -0.1951, 0.2005), (-0.9229, -0.1836, 0.05872), (-0.7377, -0.3056, 0.0), (-0.9239, -0.3827, 0.2005), (-0.8694, -0.3601, 0.05872), (-0.664, -0.4436, 0.0), (-0.8315, -0.5556, 0.2005), (-0.7824, -0.5228, 0.05872), (-0.5646, -0.5646, 0.0), (-0.7071, -0.7071, 0.2005), (-0.6654, -0.6654, 0.05872), (-0.4436, -0.664, 0.0), (-0.5556, -0.8315, 0.2005), (-0.5228, -0.7824, 0.05872), (-0.3056, -0.7377, 0.0), (-0.3827, -0.9239, 0.2005), (-0.3601, -0.8694, 0.05872), (-0.1558, -0.7832, 0.0), (-0.1951, -0.9808, 0.2005), (-0.1836, -0.9229, 0.05872), (2.03e-07, -0.7985, 0.0), (3.258e-07, -1.0, 0.2005), (2.901e-07, -0.941, 0.05872), (0.1558, -0.7832, 0.0), (0.1951, -0.9808, 0.2005), (0.1836, -0.9229, 0.05872), (0.3056, -0.7377, 0.0), (0.3827, -0.9239, 0.2005), (0.3601, -0.8694, 0.05872), (0.4436, -0.664, 0.0), (0.5556, -0.8315, 0.2005), (0.5228, -0.7824, 0.05872), (0.5646, -0.5646, 0.0), (0.7071, -0.7071, 0.2005), (0.6654, -0.6654, 0.05872), (0.664, -0.4436, 0.0), (0.8315, -0.5556, 0.2005), (0.7824, -0.5228, 0.05872), (0.7377, -0.3056, 0.0), (0.9239, -0.3827, 0.2005), (0.8694, -0.3601, 0.05872), (0.7832, -0.1558, 0.0), (0.9808, -0.1951, 0.2005), (0.9229, -0.1836, 0.05872), (0.7985, 5.96e-07, 0.0), (1.0, 9.656e-07, 0.2005), (0.941, 8.577e-07, 0.05872), (0.7832, 0.1558, 0.0), (0.9808, 0.1951, 0.2005), (0.9229, 0.1836, 0.05872), (0.7377, 0.3056, 0.0), (0.9239, 0.3827, 0.2005), (0.8694, 0.3601, 0.05872), (0.664, 0.4436, 0.0), (0.8315, 0.5556, 0.2005), (0.7824, 0.5228, 0.05872), (0.5646, 0.5646, 0.0), (0.7071, 0.7071, 0.2005), (0.6654, 0.6654, 0.05872), (0.4436, 0.664, 0.0), (0.5556, 0.8315, 0.2005), (0.5228, 0.7824, 0.05872), (0.3056, 0.7377, 0.0), (0.3827, 0.9239, 0.2005), (0.3601, 0.8694, 0.05872), (0.1558, 0.7832, 0.0), (0.1951, 0.9808, 0.2005), (0.1836, 0.9229, 0.05872)], [], [(222, 128, 33, 63), (7, 8, 104, 103), (204, 207, 58, 57), (165, 168, 45, 44), (207, 210, 59, 58), (168, 171, 46, 45), (210, 213, 60, 59), (171, 174, 47, 46), (131, 129, 221, 218, 215, 212, 209, 206, 203, 200, 197, 194, 191, 188, 185, 182, 179, 176, 173, 170, 167, 164, 161, 158, 155, 152, 149, 146, 143, 140, 137, 134), (213, 216, 61, 60), (174, 177, 48, 47), (135, 138, 35, 34), (216, 219, 62, 61), (177, 180, 49, 48), (138, 141, 36, 35), (219, 222, 63, 62), (180, 183, 50, 49), (141, 144, 37, 36), (183, 186, 51, 50), (144, 147, 38, 37), (132, 135, 34, 32), (186, 189, 52, 51), (147, 150, 39, 38), (189, 192, 53, 52), (150, 153, 40, 39), (192, 195, 54, 53), (153, 156, 41, 40), (195, 198, 55, 54), (156, 159, 42, 41), (198, 201, 56, 55), (159, 162, 43, 42), (201, 204, 57, 56), (162, 165, 44, 43), (64, 65, 33, 32), (66, 64, 32, 34), (67, 66, 34, 35), (68, 67, 35, 36), (69, 68, 36, 37), (70, 69, 37, 38), (71, 70, 38, 39), (72, 71, 39, 40), (73, 72, 40, 41), (74, 73, 41, 42), (75, 74, 42, 43), (76, 75, 43, 44), (77, 76, 44, 45), (78, 77, 45, 46), (79, 78, 46, 47), (80, 79, 47, 48), (81, 80, 48, 49), (82, 81, 49, 50), (83, 82, 50, 51), (84, 83, 51, 52), (85, 84, 52, 53), (86, 85, 53, 54), (87, 86, 54, 55), (88, 87, 55, 56), (89, 88, 56, 57), (90, 89, 57, 58), (91, 90, 58, 59), (92, 91, 59, 60), (93, 92, 60, 61), (94, 93, 61, 62), (95, 94, 62, 63), (65, 95, 63, 33), (0, 1, 65, 64), (2, 0, 64, 66), (3, 2, 66, 67), (4, 3, 67, 68), (5, 4, 68, 69), (6, 5, 69, 70), (7, 6, 70, 71), (8, 7, 71, 72), (9, 8, 72, 73), (10, 9, 73, 74), (11, 10, 74, 75), (12, 11, 75, 76), (13, 12, 76, 77), (14, 13, 77, 78), (15, 14, 78, 79), (16, 15, 79, 80), (17, 16, 80, 81), (18, 17, 81, 82), (19, 18, 82, 83), (20, 19, 83, 84), (21, 20, 84, 85), (22, 21, 85, 86), (23, 22, 86, 87), (24, 23, 87, 88), (25, 24, 88, 89), (26, 25, 89, 90), (27, 26, 90, 91), (28, 27, 91, 92), (29, 28, 92, 93), (30, 29, 93, 94), (31, 30, 94, 95), (1, 31, 95, 65), (96, 98, 99, 100, 101, 102, 103, 104, 105, 106, 107, 108, 109, 110, 111, 112, 113, 114, 115, 116, 117, 118, 119, 120, 121, 122, 123, 124, 125, 126, 127, 97), (21, 22, 118, 117), (8, 9, 105, 104), (22, 23, 119, 118), (9, 10, 106, 105), (23, 24, 120, 119), (10, 11, 107, 106), (24, 25, 121, 120), (11, 12, 108, 107), (25, 26, 122, 121), (12, 13, 109, 108), (26, 27, 123, 122), (13, 14, 110, 109), (1, 0, 96, 97), (27, 28, 124, 123), (14, 15, 111, 110), (0, 2, 98, 96), (28, 29, 125, 124), (15, 16, 112, 111), (2, 3, 99, 98), (29, 30, 126, 125), (16, 17, 113, 112), (3, 4, 100, 99), (30, 31, 127, 126), (17, 18, 114, 113), (4, 5, 101, 100), (31, 1, 97, 127), (18, 19, 115, 114), (5, 6, 102, 101), (19, 20, 116, 115), (6, 7, 103, 102), (20, 21, 117, 116), (132, 128, 130, 133), (133, 130, 129, 131), (135, 132, 133, 136), (136, 133, 131, 134), (138, 135, 136, 139), (139, 136, 134, 137), (141, 138, 139, 142), (142, 139, 137, 140), (144, 141, 142, 145), (145, 142, 140, 143), (147, 144, 145, 148), (148, 145, 143, 146), (150, 147, 148, 151), (151, 148, 146, 149), (153, 150, 151, 154), (154, 151, 149, 152), (156, 153, 154, 157), (157, 154, 152, 155), (159, 156, 157, 160), (160, 157, 155, 158), (162, 159, 160, 163), (163, 160, 158, 161), (165, 162, 163, 166), (166, 163, 161, 164), (168, 165, 166, 169), (169, 166, 164, 167), (171, 168, 169, 172), (172, 169, 167, 170), (174, 171, 172, 175), (175, 172, 170, 173), (177, 174, 175, 178), (178, 175, 173, 176), (180, 177, 178, 181), (181, 178, 176, 179), (183, 180, 181, 184), (184, 181, 179, 182), (186, 183, 184, 187), (187, 184, 182, 185), (189, 186, 187, 190), (190, 187, 185, 188), (192, 189, 190, 193), (193, 190, 188, 191), (195, 192, 193, 196), (196, 193, 191, 194), (198, 195, 196, 199), (199, 196, 194, 197), (201, 198, 199, 202), (202, 199, 197, 200), (204, 201, 202, 205), (205, 202, 200, 203), (207, 204, 205, 208), (208, 205, 203, 206), (210, 207, 208, 211), (211, 208, 206, 209), (213, 210, 211, 214), (214, 211, 209, 212), (216, 213, 214, 217), (217, 214, 212, 215), (219, 216, 217, 220), (220, 217, 215, 218), (222, 219, 220, 223), (223, 220, 218, 221), (128, 222, 223, 130), (130, 223, 221, 129), (128, 132, 32, 33)])
_uv = me_circle_003.uv_layers.new(name='UVMap')
_uv.uv.foreach_set('vector', [0.0, 0.0, 0.0, 0.0, 0.0, 0.0, 0.0, 0.0, 0.0, 0.0, 0.0, 0.0, 0.0, 0.0, 0.0, 0.0, 0.0, 0.0, 0.0, 0.0, 0.0, 0.0, 0.0, 0.0, 0.0, 0.0, 0.0, 0.0, 0.0, 0.0, 0.0, 0.0, 0.0, 0.0, 0.0, 0.0, 0.0, 0.0, 0.0, 0.0, 0.0, 0.0, 0.0, 0.0, 0.0, 0.0, 0.0, 0.0, 0.0, 0.0, 0.0, 0.0, 0.0, 0.0, 0.0, 0.0, 0.0, 0.0, 0.0, 0.0, 0.0, 0.0, 0.0, 0.0, 0.0, 0.0, 0.0, 0.0, 0.0, 0.0, 0.0, 0.0, 0.0, 0.0, 0.0, 0.0, 0.0, 0.0, 0.0, 0.0, 0.0, 0.0, 0.0, 0.0, 0.0, 0.0, 0.0, 0.0, 0.0, 0.0, 0.0, 0.0, 0.0, 0.0, 0.0, 0.0, 0.0, 0.0, 0.0, 0.0, 0.0, 0.0, 0.0, 0.0, 0.0, 0.0, 0.0, 0.0, 0.0, 0.0, 0.0, 0.0, 0.0, 0.0, 0.0, 0.0, 0.0, 0.0, 0.0, 0.0, 0.0, 0.0, 0.0, 0.0, 0.0, 0.0, 0.0, 0.0, 0.0, 0.0, 0.0, 0.0, 0.0, 0.0, 0.0, 0.0, 0.0, 0.0, 0.0, 0.0, 0.0, 0.0, 0.0, 0.0, 0.0, 0.0, 0.0, 0.0, 0.0, 0.0, 0.0, 0.0, 0.0, 0.0, 0.0, 0.0, 0.0, 0.0, 0.0, 0.0, 0.0, 0.0, 0.0, 0.0, 0.0, 0.0, 0.0, 0.0, 0.0, 0.0, 0.0, 0.0, 0.0, 0.0, 0.0, 0.0, 0.0, 0.0, 0.0, 0.0, 0.0, 0.0, 0.0, 0.0, 0.0, 0.0, 0.0, 0.0, 0.0, 0.0, 0.0, 0.0, 0.0, 0.0, 0.0, 0.0, 0.0, 0.0, 0.0, 0.0, 0.0, 0.0, 0.0, 0.0, 0.0, 0.0, 0.0, 0.0, 0.0, 0.0, 0.0, 0.0, 0.0, 0.0, 0.0, 0.0, 0.0, 0.0, 0.0, 0.0, 0.0, 0.0, 0.0, 0.0, 0.0, 0.0, 0.0, 0.0, 0.0, 0.0, 0.0, 0.0, 0.0, 0.0, 0.0, 0.0, 0.0, 0.0, 0.0, 0.0, 0.0, 0.0, 0.0, 0.0, 0.0, 0.0, 0.0, 0.0, 0.0, 0.0, 0.0, 0.0, 0.0, 0.0, 0.0, 0.0, 0.0, 0.0, 0.0, 0.0, 0.0, 0.0, 0.0, 0.0, 0.0, 0.0, 0.0, 0.0, 0.0, 0.0, 0.0, 0.0, 0.0, 0.0, 0.0, 0.0, 0.0, 0.0, 0.0, 0.0, 0.0, 0.0, 0.0, 0.0, 0.0, 0.0, 0.0, 0.0, 0.0, 0.0, 0.0, 0.0, 0.0, 0.0, 0.0, 0.0, 0.0, 0.0, 0.0, 0.0, 0.0, 0.0, 0.0, 0.0, 0.0, 0.0, 0.0, 0.0, 0.0, 0.0, 0.0, 0.0, 0.0, 0.0, 0.0, 0.0, 0.0, 0.0, 0.0, 0.0, 0.0, 0.0, 0.0, 0.0, 0.0, 0.0, 0.0, 0.0, 0.0, 0.0, 0.0, 0.0, 0.0, 0.0, 0.0, 0.0, 0.0, 0.0, 0.0, 0.0, 0.0, 0.0, 0.0, 0.0, 0.0, 0.0, 0.0, 0.0, 0.0, 0.0, 0.0, 0.0, 0.0, 0.0, 0.0, 0.0, 0.0, 0.0, 0.0, 0.0, 0.0, 0.0, 0.0, 0.0, 0.0, 0.0, 0.0, 0.0, 0.0, 0.0, 0.0, 0.0, 0.0, 0.0, 0.0, 0.0, 0.0, 0.0, 0.0, 0.0, 0.0, 0.0, 0.0, 0.0, 0.0, 0.0, 0.0, 0.0, 0.0, 0.0, 0.0, 0.0, 0.0, 0.0, 0.0, 0.0, 0.0, 0.0, 0.0, 0.0, 0.0, 0.0, 0.0, 0.0, 0.0, 0.0, 0.0, 0.0, 0.0, 0.0, 0.0, 0.0, 0.0, 0.0, 0.0, 0.0, 0.0, 0.0, 0.0, 0.0, 0.0, 0.0, 0.0, 0.0, 0.0, 0.0, 0.0, 0.0, 0.0, 0.0, 0.0, 0.0, 0.0, 0.0, 0.0, 0.0, 0.0, 0.0, 0.0, 0.0, 0.0, 0.0, 0.0, 0.0, 0.0, 0.0, 0.0, 0.0, 0.0, 0.0, 0.0, 0.0, 0.0, 0.0, 0.0, 0.0, 0.0, 0.0, 0.0, 0.0, 0.0, 0.0, 0.0, 0.0, 0.0, 0.0, 0.0, 0.0, 0.0, 0.0, 0.0, 0.0, 0.0, 0.0, 0.0, 0.0, 0.0, 0.0, 0.0, 0.0, 0.0, 0.0, 0.0, 0.0, 0.0, 0.0, 0.0, 0.0, 0.0, 0.0, 0.0, 0.0, 0.0, 0.0, 0.0, 0.0, 0.0, 0.0, 0.0, 0.0, 0.0, 0.0, 0.0, 0.0, 0.0, 0.0, 0.0, 0.0, 0.0, 0.0, 0.0, 0.0, 0.0, 0.0, 0.0, 0.0, 0.0, 0.0, 0.0, 0.0, 0.0, 0.0, 0.0, 0.0, 0.0, 0.0, 0.0, 0.0, 0.0, 0.0, 0.0, 0.0, 0.0, 0.0, 0.0, 0.0, 0.0, 0.0, 0.0, 0.0, 0.0, 0.0, 0.0, 0.0, 0.0, 0.0, 0.0, 0.0, 0.0, 0.0, 0.0, 0.0, 0.0, 0.0, 0.0, 0.0, 0.0, 0.0, 0.0, 0.0, 0.0, 0.0, 0.0, 0.0, 0.0, 0.0, 0.0, 0.0, 0.0, 0.0, 0.0, 0.0, 0.0, 0.0, 0.0, 0.0, 0.0, 0.0, 0.0, 0.0, 0.0, 0.0, 0.0, 0.0, 0.0, 0.0, 0.0, 0.0, 0.0, 0.0, 0.0, 0.0, 0.0, 0.0, 0.0, 0.0, 0.0, 0.0, 0.0, 0.0, 0.0, 0.0, 0.0, 0.0, 0.0, 0.0, 0.0, 0.0, 0.0, 0.0, 0.0, 0.0, 0.0, 0.0, 0.0, 0.0, 0.0, 0.0, 0.0, 0.0, 0.0, 0.0, 0.0, 0.0, 0.0, 0.0, 0.0, 0.0, 0.0, 0.0, 0.0, 0.0, 0.0, 0.0, 0.0, 0.0, 0.0, 0.0, 0.0, 0.0, 0.0, 0.0, 0.0, 0.0, 0.0, 0.0, 0.0, 0.0, 0.0, 0.0, 0.0, 0.0, 0.0, 0.0, 0.0, 0.0, 0.0, 0.0, 0.0, 0.0, 0.0, 0.0, 0.0, 0.0, 0.0, 0.0, 0.0, 0.0, 0.0, 0.0, 0.0, 0.0, 0.0, 0.0, 0.0, 0.0, 0.0, 0.0, 0.0, 0.0, 0.0, 0.0, 0.0, 0.0, 0.0, 0.0, 0.0, 0.0, 0.0, 0.0, 0.0, 0.0, 0.0, 0.0, 0.0, 0.0, 0.0, 0.0, 0.0, 0.0, 0.0, 0.0, 0.0, 0.0, 0.0, 0.0, 0.0, 0.0, 0.0, 0.0, 0.0, 0.0, 0.0, 0.0, 0.0, 0.0, 0.0, 0.0, 0.0, 0.0, 0.0, 0.0, 0.0, 0.0, 0.0, 0.0, 0.0, 0.0, 0.0, 0.0, 0.0, 0.0, 0.0, 0.0, 0.0, 0.0, 0.0, 0.0, 0.0, 0.0, 0.0, 0.0, 0.0, 0.0, 0.0, 0.0, 0.0, 0.0, 0.0, 0.0, 0.0, 0.0, 0.0, 0.0, 0.0, 0.0, 0.0, 0.0, 0.0, 0.0, 0.0, 0.0, 0.0, 0.0, 0.0, 0.0, 0.0, 0.0, 0.0, 0.0, 0.0, 0.0, 0.0, 0.0, 0.0, 0.0, 0.0, 0.0, 0.0, 0.0, 0.0, 0.0, 0.0, 0.0, 0.0, 0.0, 0.0, 0.0, 0.0, 0.0, 0.0, 0.0, 0.0, 0.0, 0.0, 0.0, 0.0, 0.0, 0.0, 0.0, 0.0, 0.0, 0.0, 0.0, 0.0, 0.0, 0.0, 0.0, 0.0, 0.0, 0.0, 0.0, 0.0, 0.0, 0.0, 0.0, 0.0, 0.0, 0.0, 0.0, 0.0, 0.0, 0.0, 0.0, 0.0, 0.0, 0.0, 0.0, 0.0, 0.0, 0.0, 0.0, 0.0, 0.0, 0.0, 0.0, 0.0, 0.0, 0.0, 0.0, 0.0, 0.0, 0.0, 0.0, 0.0, 0.0, 0.0, 0.0, 0.0, 0.0, 0.0, 0.0, 0.0, 0.0, 0.0, 0.0, 0.0, 0.0, 0.0, 0.0, 0.0, 0.0, 0.0, 0.0, 0.0, 0.0, 0.0, 0.0, 0.0, 0.0, 0.0, 0.0, 0.0, 0.0, 0.0, 0.0, 0.0, 0.0, 0.0, 0.0, 0.0, 0.0, 0.0, 0.0, 0.0, 0.0, 0.0, 0.0, 0.0, 0.0, 0.0, 0.0, 0.0, 0.0, 0.0, 0.0, 0.0, 0.0, 0.0, 0.0, 0.0, 0.0, 0.0, 0.0, 0.0, 0.0, 0.0, 0.0, 0.0, 0.0, 0.0, 0.0, 0.0, 0.0, 0.0, 0.0, 0.0, 0.0, 0.0, 0.0, 0.0, 0.0, 0.0, 0.0, 0.0, 0.0, 0.0, 0.0, 0.0, 0.0, 0.0, 0.0, 0.0, 0.0, 0.0, 0.0, 0.0, 0.0, 0.0, 0.0, 0.0, 0.0, 0.0, 0.0, 0.0, 0.0, 0.0, 0.0, 0.0, 0.0, 0.0, 0.0, 0.0, 0.0, 0.0, 0.0, 0.0, 0.0, 0.0, 0.0, 0.0, 0.0, 0.0, 0.0, 0.0, 0.0, 0.0, 0.0, 0.0, 0.0, 0.0, 0.0, 0.0, 0.0, 0.0, 0.0, 0.0, 0.0, 0.0, 0.0, 0.0, 0.0, 0.0, 0.0, 0.0, 0.0, 0.0, 0.0, 0.0, 0.0, 0.0, 0.0, 0.0, 0.0, 0.0, 0.0, 0.0, 0.0, 0.0, 0.0, 0.0, 0.0, 0.0, 0.0, 0.0, 0.0, 0.0, 0.0, 0.0, 0.0, 0.0, 0.0, 0.0, 0.0, 0.0, 0.0, 0.0, 0.0, 0.0, 0.0, 0.0, 0.0, 0.0, 0.0, 0.0, 0.0, 0.0, 0.0, 0.0, 0.0, 0.0, 0.0, 0.0, 0.0, 0.0, 0.0, 0.0, 0.0, 0.0, 0.0, 0.0, 0.0, 0.0, 0.0, 0.0, 0.0, 0.0, 0.0, 0.0, 0.0, 0.0, 0.0, 0.0, 0.0, 0.0, 0.0, 0.0, 0.0, 0.0, 0.0, 0.0, 0.0, 0.0, 0.0, 0.0, 0.0, 0.0, 0.0, 0.0, 0.0, 0.0, 0.0, 0.0, 0.0, 0.0, 0.0, 0.0, 0.0, 0.0, 0.0, 0.0, 0.0, 0.0, 0.0, 0.0, 0.0, 0.0, 0.0, 0.0, 0.0, 0.0, 0.0, 0.0, 0.0, 0.0, 0.0, 0.0, 0.0, 0.0, 0.0, 0.0, 0.0, 0.0, 0.0, 0.0, 0.0, 0.0, 0.0, 0.0, 0.0, 0.0, 0.0, 0.0, 0.0, 0.0, 0.0, 0.0, 0.0, 0.0, 0.0, 0.0, 0.0, 0.0, 0.0, 0.0, 0.0, 0.0, 0.0, 0.0, 0.0, 0.0, 0.0, 0.0, 0.0, 0.0, 0.0, 0.0, 0.0, 0.0, 0.0, 0.0, 0.0, 0.0, 0.0, 0.0, 0.0, 0.0, 0.0, 0.0, 0.0, 0.0, 0.0, 0.0, 0.0, 0.0, 0.0, 0.0, 0.0, 0.0, 0.0, 0.0, 0.0, 0.0, 0.0, 0.0, 0.0, 0.0, 0.0, 0.0, 0.0, 0.0, 0.0, 0.0, 0.0, 0.0, 0.0, 0.0, 0.0, 0.0, 0.0, 0.0, 0.0, 0.0, 0.0, 0.0, 0.0, 0.0, 0.0, 0.0, 0.0, 0.0, 0.0, 0.0, 0.0, 0.0, 0.0, 0.0, 0.0, 0.0, 0.0, 0.0, 0.0, 0.0, 0.0, 0.0, 0.0, 0.0, 0.0, 0.0, 0.0, 0.0, 0.0, 0.0, 0.0, 0.0, 0.0, 0.0, 0.0, 0.0, 0.0, 0.0, 0.0, 0.0, 0.0, 0.0, 0.0, 0.0, 0.0, 0.0, 0.0, 0.0, 0.0, 0.0, 0.0, 0.0, 0.0, 0.0, 0.0, 0.0, 0.0, 0.0, 0.0, 0.0, 0.0, 0.0, 0.0, 0.0, 0.0, 0.0, 0.0, 0.0, 0.0, 0.0, 0.0, 0.0, 0.0, 0.0, 0.0, 0.0, 0.0, 0.0, 0.0, 0.0, 0.0, 0.0, 0.0, 0.0, 0.0, 0.0, 0.0, 0.0, 0.0, 0.0, 0.0, 0.0, 0.0, 0.0, 0.0, 0.0, 0.0, 0.0, 0.0, 0.0, 0.0, 0.0, 0.0, 0.0, 0.0, 0.0, 0.0, 0.0, 0.0, 0.0, 0.0, 0.0, 0.0, 0.0, 0.0, 0.0, 0.0, 0.0, 0.0, 0.0, 0.0, 0.0, 0.0, 0.0, 0.0, 0.0, 0.0, 0.0, 0.0, 0.0, 0.0, 0.0, 0.0, 0.0, 0.0, 0.0, 0.0, 0.0, 0.0, 0.0, 0.0, 0.0, 0.0, 0.0, 0.0, 0.0, 0.0, 0.0, 0.0, 0.0, 0.0, 0.0, 0.0, 0.0, 0.0, 0.0, 0.0, 0.0, 0.0, 0.0, 0.0, 0.0, 0.0, 0.0, 0.0, 0.0, 0.0, 0.0, 0.0, 0.0, 0.0, 0.0, 0.0, 0.0, 0.0, 0.0, 0.0, 0.0, 0.0, 0.0, 0.0, 0.0, 0.0, 0.0, 0.0, 0.0, 0.0, 0.0, 0.0, 0.0, 0.0, 0.0, 0.0, 0.0, 0.0, 0.0, 0.0, 0.0, 0.0, 0.0, 0.0, 0.0, 0.0, 0.0, 0.0, 0.0, 0.0, 0.0, 0.0, 0.0, 0.0, 0.0, 0.0, 0.0, 0.0, 0.0, 0.0, 0.0, 0.0, 0.0, 0.0, 0.0, 0.0, 0.0, 0.0, 0.0, 0.0, 0.0, 0.0, 0.0, 0.0, 0.0, 0.0, 0.0, 0.0, 0.0, 0.0, 0.0, 0.0, 0.0, 0.0, 0.0, 0.0, 0.0, 0.0, 0.0, 0.0, 0.0, 0.0, 0.0, 0.0, 0.0, 0.0, 0.0, 0.0, 0.0, 0.0, 0.0, 0.0, 0.0, 0.0, 0.0, 0.0, 0.0, 0.0, 0.0, 0.0, 0.0, 0.0, 0.0, 0.0, 0.0, 0.0, 0.0, 0.0, 0.0, 0.0, 0.0, 0.0, 0.0, 0.0, 0.0, 0.0, 0.0, 0.0, 0.0, 0.0, 0.0, 0.0, 0.0, 0.0, 0.0, 0.0, 0.0, 0.0, 0.0, 0.0, 0.0, 0.0, 0.0, 0.0, 0.0, 0.0, 0.0, 0.0, 0.0, 0.0, 0.0, 0.0, 0.0, 0.0, 0.0, 0.0, 0.0, 0.0, 0.0, 0.0, 0.0, 0.0, 0.0, 0.0, 0.0, 0.0, 0.0, 0.0, 0.0, 0.0, 0.0, 0.0, 0.0, 0.0, 0.0, 0.0, 0.0, 0.0, 0.0, 0.0, 0.0, 0.0, 0.0, 0.0, 0.0, 0.0, 0.0, 0.0, 0.0, 0.0, 0.0, 0.0, 0.0, 0.0, 0.0, 0.0, 0.0, 0.0, 0.0, 0.0, 0.0, 0.0, 0.0, 0.0, 0.0, 0.0, 0.0, 0.0, 0.0, 0.0, 0.0, 0.0, 0.0, 0.0, 0.0, 0.0, 0.0, 0.0, 0.0, 0.0, 0.0, 0.0, 0.0, 0.0, 0.0, 0.0, 0.0, 0.0, 0.0, 0.0, 0.0, 0.0, 0.0, 0.0, 0.0, 0.0, 0.0, 0.0, 0.0, 0.0, 0.0, 0.0, 0.0, 0.0, 0.0, 0.0, 0.0, 0.0, 0.0, 0.0, 0.0, 0.0, 0.0, 0.0, 0.0, 0.0, 0.0, 0.0, 0.0, 0.0, 0.0, 0.0, 0.0, 0.0, 0.0, 0.0, 0.0, 0.0, 0.0, 0.0, 0.0, 0.0, 0.0, 0.0, 0.0, 0.0, 0.0, 0.0, 0.0, 0.0, 0.0, 0.0, 0.0, 0.0, 0.0, 0.0, 0.0, 0.0, 0.0, 0.0, 0.0, 0.0, 0.0, 0.0, 0.0, 0.0, 0.0, 0.0, 0.0, 0.0, 0.0, 0.0, 0.0, 0.0, 0.0, 0.0, 0.0, 0.0, 0.0, 0.0, 0.0, 0.0, 0.0, 0.0, 0.0, 0.0, 0.0, 0.0, 0.0, 0.0, 0.0, 0.0, 0.0, 0.0])
me_circle_003.use_remesh_fix_poles = True
me_circle_003.use_remesh_preserve_attributes = False
me_circle_003.use_mirror_vertex_groups = False
me_circle_003.update()

# ---- objects
ob_cube = bpy.data.objects.new('Cube', me_cube)
ob_circle = bpy.data.objects.new('Circle', me_circle)
ob_circle_001 = bpy.data.objects.new('Circle.001', me_circle_001)
ob_circle_002 = bpy.data.objects.new('Circle.002', me_circle_002)
ob_circle_003 = bpy.data.objects.new('Circle.003', me_circle_003)

# ---- transforms, parenting, visibility, modifiers, constraints
ob_cube.location = (0.1324, 0.3831, 0.0)
ob_cube.lock_rotations_4d = False
ob_cube.empty_display_type = 'ARROWS'
ob_cube.lineart.crease_threshold = 0.0
ob_circle.parent = ob_cube
ob_circle.matrix_parent_inverse = Matrix(((1.0, -0.0, 0.0, -0.1324), (-0.0, 1.0, -0.0, -0.3831), (0.0, -0.0, 1.0, -0.0), (-0.0, 0.0, -0.0, 1.0)))
ob_circle.location = (2.234, 1.596, -0.7529)
ob_circle.rotation_euler = (0.0, 1.571, 0.0)
ob_circle.scale = (0.5826, 0.5826, 0.5826)
ob_circle.lineart.crease_threshold = 0.0
ob_circle_001.parent = ob_cube
ob_circle_001.matrix_parent_inverse = Matrix(((1.0, -0.0, 0.0, -0.1324), (-0.0, 1.0, -0.0, -0.3831), (0.0, -0.0, 1.0, -0.0), (-0.0, 0.0, -0.0, 1.0)))
ob_circle_001.location = (2.234, 5.927, -0.7529)
ob_circle_001.rotation_euler = (0.0, 1.571, 0.0)
ob_circle_001.scale = (0.5826, 0.5826, 0.5826)
ob_circle_001.lineart.crease_threshold = 0.0
ob_circle_002.parent = ob_cube
ob_circle_002.matrix_parent_inverse = Matrix(((1.0, -0.0, 0.0, -0.1324), (-0.0, 1.0, -0.0, -0.3831), (0.0, -0.0, 1.0, -0.0), (-0.0, 0.0, -0.0, 1.0)))
ob_circle_002.location = (-2.164, 5.927, -0.7529)
ob_circle_002.rotation_euler = (0.0, 1.571, 0.0)
ob_circle_002.scale = (0.5826, 0.5826, 0.5826)
ob_circle_002.lineart.crease_threshold = 0.0
ob_circle_003.parent = ob_cube
ob_circle_003.matrix_parent_inverse = Matrix(((1.0, -0.0, 0.0, -0.1324), (-0.0, 1.0, -0.0, -0.3831), (0.0, -0.0, 1.0, -0.0), (-0.0, 0.0, -0.0, 1.0)))
ob_circle_003.location = (-2.164, 1.485, -0.7529)
ob_circle_003.rotation_euler = (0.0, 1.571, 0.0)
ob_circle_003.scale = (0.5826, 0.5826, 0.5826)
ob_circle_003.lineart.crease_threshold = 0.0

# ---- collection membership
col_collection.objects.link(ob_cube)
col_collection.objects.link(ob_circle)
col_collection.objects.link(ob_circle_001)
col_collection.objects.link(ob_circle_002)
col_collection.objects.link(ob_circle_003)

# ---- scene / render settings (as saved in the file)
scene.frame_start = 1; scene.frame_end = 250; scene.frame_set(1)
scene.render.engine = 'BLENDER_EEVEE_NEXT'
scene.cycles.use_denoising = False
scene.cycles.samples = 128
scene.cycles.sampling_pattern = 'TABULATED_SOBOL'
scene.cycles.use_adaptive_sampling = False
scene.cycles.use_light_tree = False
scene.view_settings.view_transform = 'Filmic'
bpy.context.view_layer.update()

# ---- added for rendering (the .blend has no active camera and no usable light): camera, sun
cam_auto = bpy.data.cameras.new('AutoCamera')
cam_auto.lens = 50.0
cam_auto.sensor_width = 36.0
cam_auto.clip_end = 1000.0
ob_auto_camera = bpy.data.objects.new('AutoCamera', cam_auto)
scene.collection.objects.link(ob_auto_camera)
ob_auto_camera.location = (10.5833, -8.59338, 9.45752)
ob_auto_camera.rotation_euler = (1.09748, -7.21219e-08, 0.694738)
scene.camera = ob_auto_camera
light_auto_sun = bpy.data.lights.new('AutoSun', 'SUN')
light_auto_sun.energy = 3.0
light_auto_sun.angle = 0.0523599
ob_auto_sun = bpy.data.objects.new('AutoSun', light_auto_sun)
scene.collection.objects.link(ob_auto_sun)
ob_auto_sun.rotation_euler = (0.872665, 0.174533, 0.523599)
bpy.context.view_layer.update()
